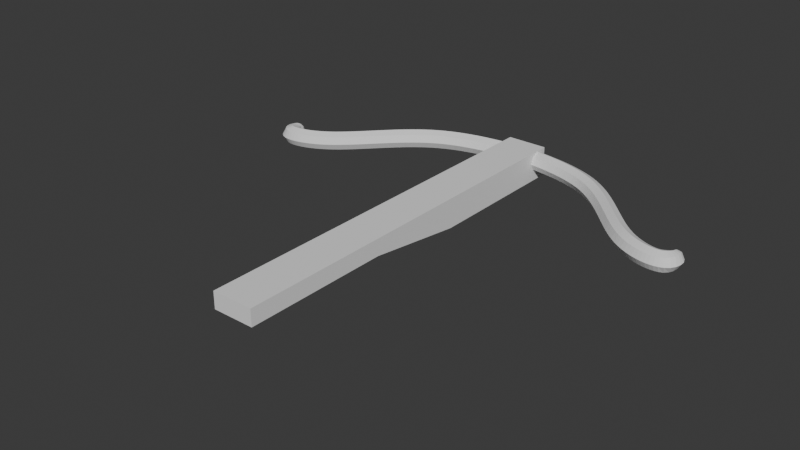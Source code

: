 # Source: crossbow.blend  (saved by Blender 4.2.66; exported with 4.5.12 LTS)
import bpy
from mathutils import Matrix  # noqa: F401  (used for matrix-valued properties, if any)

bpy.ops.wm.read_factory_settings(use_empty=True)
scene = bpy.context.scene
scene.name = 'Scene'

# ---- world
world_world = bpy.data.worlds.new('World'); scene.world = world_world
world_world.use_nodes = True; world_world.node_tree.nodes.clear()
_N = world_world.node_tree.nodes; _L = world_world.node_tree.links
n0 = _N.new('ShaderNodeOutputWorld'); n0.name = 'World Output'; n0.location = (300, 300)
n1 = _N.new('ShaderNodeBackground'); n1.name = 'Background'; n1.location = (10, 300)
n1.inputs[0].default_value = (0.05088, 0.05088, 0.05088, 1.0)
_L.new(n1.outputs[0], n0.inputs[0])
n0.is_active_output = True
world_world.color = (0.05088, 0.05088, 0.05088)
world_world.sun_shadow_jitter_overblur = 0.0

# ---- meshes
me_cube_001 = bpy.data.meshes.new('Cube.001')
me_cube_001.from_pydata([(-0.02875, -0.04116, 0.01522), (-0.02875, -0.04116, -0.02663), (-0.02875, 0.172, 0.01522), (-0.02875, 0.172, -0.02663), (0.02875, -0.04116, 0.01522), (0.02875, -0.04116, -0.02663), (0.02875, 0.172, 0.01522), (0.02875, 0.172, -0.02663), (-0.02875, -0.1816, 0.01522), (-0.02875, -0.1816, -0.008014), (0.02875, -0.1816, 0.01522), (0.02875, -0.1816, -0.008014), (-0.02875, -0.3855, 0.01522), (-0.02875, -0.3855, -0.008014), (0.02875, -0.3855, 0.01522), (0.02875, -0.3855, -0.008014), (-0.3107, 0.03184, -0.006269), (-0.3108, 0.03157, 0.006408), (-0.3007, 0.03176, 0.004796), (-0.301, 0.03217, -0.00466), (-0.3041, 0.02834, 0.009144), (-0.3163, 0.02862, -0.0001277), (-0.3043, 0.02839, -0.00921), (-0.2972, 0.02842, -9.033e-05), (-0.3059, 0.02549, 0.01076), (-0.3189, 0.02216, -0.0003136), (-0.3062, 0.0254, -0.01084), (-0.2969, 0.02793, -7.064e-05), (-0.3063, 0.02175, 0.01176), (-0.319, 0.01513, -0.000445), (-0.3068, 0.02165, -0.01179), (-0.2965, 0.02703, -2.354e-07), (-0.3058, 0.01792, 0.01254), (-0.3172, 0.007737, -0.0005337), (-0.3064, 0.0177, -0.01254), (-0.2961, 0.02622, 8.51e-05), (-0.3041, 0.01397, 0.01322), (-0.3131, 0.0008887, -0.0005812), (-0.3047, 0.01361, -0.0132), (-0.2956, 0.02534, 0.0002181), (-0.3013, 0.01024, 0.01377), (-0.3071, -0.003937, -0.0005885), (-0.3018, 0.009761, -0.01374), (-0.2945, 0.02412, 0.0003695), (-0.2974, 0.007161, 0.01413), (-0.3008, -0.006392, -0.0005494), (-0.2977, 0.006554, -0.01407), (-0.2927, 0.02254, 0.0005076), (-0.2932, 0.006161, 0.01419), (-0.2949, -0.007519, -0.0004942), (-0.2934, 0.005422, -0.01413), (-0.2903, 0.02112, 0.0006241), (-0.289, 0.006141, 0.0142), (-0.2891, -0.007836, -0.0004672), (-0.2891, 0.005321, -0.01414), (-0.2884, 0.0205, 0.0006856), (-0.2845, 0.006468, 0.0142), (-0.2831, -0.00751, -0.0004387), (-0.2844, 0.005637, -0.01415), (-0.2859, 0.02071, 0.0006833), (-0.2796, 0.007219, 0.0142), (-0.277, -0.006612, -0.0004104), (-0.2794, 0.006395, -0.01415), (-0.2822, 0.02127, 0.0007135), (-0.2744, 0.008437, 0.0142), (-0.2707, -0.005179, -0.0003827), (-0.2742, 0.007624, -0.01415), (-0.2781, 0.02223, 0.0007366), (-0.2689, 0.01012, 0.0142), (-0.2644, -0.003228, -0.0003556), (-0.2687, 0.009326, -0.01416), (-0.2735, 0.02361, 0.0007545), (-0.2633, 0.01228, 0.0142), (-0.2579, -0.0007687, -0.0003289), (-0.263, 0.0115, -0.01416), (-0.2687, 0.02544, 0.0007683), (-0.2575, 0.0149, 0.0142), (-0.2513, 0.002197, -0.0003024), (-0.2571, 0.01415, -0.01416), (-0.2637, 0.0277, 0.0007788), (-0.2516, 0.018, 0.0142), (-0.2447, 0.00567, -0.0002758), (-0.2512, 0.01727, -0.01416), (-0.2586, 0.03041, 0.0007866), (-0.2457, 0.02157, 0.0142), (-0.238, 0.009652, -0.000249), (-0.2452, 0.02087, -0.01416), (-0.2533, 0.03355, 0.0007918), (-0.2398, 0.02561, 0.0142), (-0.2315, 0.01414, -0.0002223), (-0.2393, 0.02494, -0.01416), (-0.2481, 0.03714, 0.0007945), (-0.2339, 0.03013, 0.0142), (-0.225, 0.01908, -0.0001983), (-0.2334, 0.02949, -0.01416), (-0.2428, 0.0412, 0.000794), (-0.2281, 0.03507, 0.0142), (-0.2187, 0.02439, -0.0001785), (-0.2275, 0.03445, -0.01417), (-0.2374, 0.04573, 0.0007918), (-0.2223, 0.04038, 0.0142), (-0.2126, 0.03, -0.0001629), (-0.2217, 0.03978, -0.01417), (-0.2319, 0.05071, 0.000789), (-0.2165, 0.046, 0.0142), (-0.2065, 0.03585, -0.0001511), (-0.2159, 0.04542, -0.01417), (-0.2264, 0.05607, 0.0007861), (-0.2106, 0.05189, 0.0142), (-0.2005, 0.04191, -0.0001428), (-0.2101, 0.05132, -0.01417), (-0.2207, 0.06177, 0.0007836), (-0.2048, 0.05799, 0.0142), (-0.1945, 0.04812, -0.0001378), (-0.2042, 0.05743, -0.01417), (-0.215, 0.06774, 0.0007816), (-0.1988, 0.06425, 0.0142), (-0.1885, 0.05442, -0.0001357), (-0.1983, 0.06369, -0.01417), (-0.2091, 0.07394, 0.0007803), (-0.1928, 0.07062, 0.0142), (-0.1825, 0.06078, -0.0001365), (-0.1922, 0.07006, -0.01417), (-0.203, 0.08031, 0.0007796), (-0.1867, 0.07705, 0.0142), (-0.1764, 0.06713, -0.0001401), (-0.1861, 0.07649, -0.01417), (-0.1969, 0.0868, 0.0007795), (-0.1805, 0.08348, 0.0142), (-0.1703, 0.07344, -0.0001463), (-0.1799, 0.08291, -0.01418), (-0.1905, 0.09335, 0.00078), (-0.1741, 0.08987, 0.0142), (-0.1641, 0.07965, -0.0001552), (-0.1735, 0.08929, -0.01418), (-0.1839, 0.09991, 0.0007808), (-0.1676, 0.09616, 0.0142), (-0.1578, 0.08571, -0.0001667), (-0.167, 0.09557, -0.01418), (-0.1772, 0.1064, 0.0007819), (-0.1608, 0.1023, 0.0142), (-0.1513, 0.09158, -0.000181), (-0.1603, 0.1017, -0.01418), (-0.1701, 0.1128, 0.000783), (-0.1539, 0.1082, 0.0142), (-0.1448, 0.0972, -0.000198), (-0.1534, 0.1076, -0.01418), (-0.1629, 0.1191, 0.0007837), (-0.1468, 0.1139, 0.0142), (-0.1381, 0.1025, -0.0002178), (-0.1463, 0.1133, -0.01418), (-0.1553, 0.1251, 0.0007836), (-0.1394, 0.1193, 0.0142), (-0.1312, 0.1075, -0.0002402), (-0.1389, 0.1186, -0.01418), (-0.1474, 0.1308, 0.0007823), (-0.1318, 0.1243, 0.0142), (-0.1242, 0.1121, -0.0002651), (-0.1313, 0.1236, -0.01418), (-0.1392, 0.1363, 0.0007791), (-0.1238, 0.1289, 0.0142), (-0.117, 0.1164, -0.0002917), (-0.1234, 0.1282, -0.01417), (-0.1306, 0.1413, 0.0007737), (-0.1156, 0.1331, 0.0142), (-0.1095, 0.1201, -0.0003169), (-0.1153, 0.1323, -0.01417), (-0.1216, 0.1458, 0.0007667), (-0.1072, 0.1368, 0.0142), (-0.1017, 0.1236, -0.0003393), (-0.1068, 0.136, -0.01417), (-0.1125, 0.1498, 0.0007583), (-0.09854, 0.1401, 0.0142), (-0.09372, 0.1266, -0.0003588), (-0.09825, 0.1393, -0.01417), (-0.1033, 0.1533, 0.000749), (-0.08979, 0.143, 0.0142), (-0.08554, 0.1294, -0.0003758), (-0.08953, 0.1422, -0.01417), (-0.09399, 0.1565, 0.0007393), (-0.08096, 0.1456, 0.0142), (-0.07724, 0.1318, -0.0003907), (-0.08074, 0.1447, -0.01417), (-0.08465, 0.1592, 0.0007294), (-0.07213, 0.1478, 0.0142), (-0.06888, 0.1339, -0.0004036), (-0.07193, 0.1469, -0.01417), (-0.07536, 0.1615, 0.0007196), (-0.06335, 0.1497, 0.0142), (-0.06053, 0.1357, -0.0004149), (-0.06318, 0.1488, -0.01417), (-0.06615, 0.1635, 0.00071), (-0.05467, 0.1513, 0.0142), (-0.05224, 0.1373, -0.0004248), (-0.05452, 0.1505, -0.01417), (-0.05708, 0.1652, 0.0007008), (-0.04615, 0.1526, 0.0142), (-0.04408, 0.1386, -0.0004334), (-0.04603, 0.1518, -0.01417), (-0.04821, 0.1666, 0.0006921), (-0.03785, 0.1538, 0.0142), (-0.0361, 0.1396, -0.0004409), (-0.03775, 0.1529, -0.01417), (-0.0396, 0.1678, 0.0006839), (-0.02983, 0.1547, 0.0142), (-0.02837, 0.1405, -0.0004475), (-0.02974, 0.1538, -0.01417), (-0.03129, 0.1687, 0.0006763), (-0.02215, 0.1554, 0.0142), (-0.02119, 0.1412, -0.000468), (-0.02209, 0.1546, -0.01417), (-0.02311, 0.1695, 0.0006534), (0.0, 0.156, 0.0142), (-0.0002376, 0.1701, 0.0006361), (0.000239, 0.1417, -0.000478), (0.0, 0.1551, -0.01417), (-0.299, 0.03191, 0.0001491), (-0.2988, 0.02838, -0.005289), (-0.2988, 0.02717, -0.006075), (-0.299, 0.02593, -0.006951), (-0.2993, 0.02464, -0.007914), (-0.2988, 0.02292, -0.008621), (-0.2974, 0.0208, -0.009194), (-0.2949, 0.01855, -0.009652), (-0.2917, 0.01681, -0.009941), (-0.2887, 0.01662, -0.009751), (-0.2855, 0.01704, -0.009534), (-0.2813, 0.01765, -0.009536), (-0.2768, 0.01868, -0.009543), (-0.272, 0.02016, -0.009555), (-0.2669, 0.02208, -0.009568), (-0.2616, 0.02444, -0.009584), (-0.2562, 0.02727, -0.009601), (-0.2507, 0.03054, -0.00962), (-0.2452, 0.03426, -0.00964), (-0.2397, 0.03847, -0.009654), (-0.2341, 0.04314, -0.009665), (-0.2285, 0.04822, -0.009673), (-0.2229, 0.05367, -0.009679), (-0.2171, 0.05944, -0.009683), (-0.2113, 0.06546, -0.009684), (-0.2054, 0.07168, -0.009683), (-0.1994, 0.07806, -0.00968), (-0.1932, 0.08453, -0.009675), (-0.1869, 0.09105, -0.009667), (-0.1804, 0.09755, -0.009658), (-0.1737, 0.104, -0.009646), (-0.1668, 0.1103, -0.009632), (-0.1597, 0.1165, -0.009615), (-0.1522, 0.1224, -0.009597), (-0.1445, 0.128, -0.009577), (-0.1365, 0.1333, -0.009555), (-0.1282, 0.1382, -0.009534), (-0.1195, 0.1426, -0.009518), (-0.1106, 0.1465, -0.009506), (-0.1016, 0.15, -0.009497), (-0.09251, 0.153, -0.00949), (-0.08336, 0.1557, -0.009484), (-0.07423, 0.158, -0.00948), (-0.06517, 0.16, -0.009476), (-0.05624, 0.1616, -0.009474), (-0.0475, 0.163, -0.009473), (-0.03899, 0.1642, -0.009472), (-0.03078, 0.1651, -0.009471), (-0.02274, 0.1659, -0.009439), (-0.0001752, 0.1665, -0.009443), (-0.3057, 0.03216, -0.007171), (-0.2986, 0.02829, 0.005023), (-0.2987, 0.02713, 0.005832), (-0.2989, 0.02582, 0.006799), (-0.299, 0.02435, 0.007755), (-0.2985, 0.02245, 0.008493), (-0.297, 0.02018, 0.009089), (-0.2945, 0.01788, 0.009526), (-0.2914, 0.01629, 0.009721), (-0.2885, 0.01627, 0.009464), (-0.2852, 0.01664, 0.009304), (-0.281, 0.01723, 0.009316), (-0.2765, 0.01826, 0.00933), (-0.2716, 0.01973, 0.009344), (-0.2665, 0.02165, 0.009358), (-0.2612, 0.02403, 0.009372), (-0.2558, 0.02685, 0.009386), (-0.2503, 0.03013, 0.0094), (-0.2448, 0.03387, 0.009412), (-0.2393, 0.03808, 0.009421), (-0.2337, 0.04275, 0.009427), (-0.2281, 0.04784, 0.009431), (-0.2225, 0.0533, 0.009434), (-0.2168, 0.05907, 0.009436), (-0.2109, 0.06509, 0.009437), (-0.205, 0.07131, 0.009436), (-0.199, 0.07769, 0.009434), (-0.1928, 0.08416, 0.009432), (-0.1865, 0.09067, 0.009428), (-0.18, 0.09717, 0.009423), (-0.1733, 0.1036, 0.009417), (-0.1664, 0.1099, 0.009409), (-0.1593, 0.1161, 0.0094), (-0.1518, 0.122, 0.009389), (-0.1441, 0.1276, 0.009375), (-0.1361, 0.1329, 0.00936), (-0.1278, 0.1378, 0.009344), (-0.1191, 0.1422, 0.009331), (-0.1103, 0.1461, 0.009319), (-0.1012, 0.1496, 0.009308), (-0.09214, 0.1526, 0.009299), (-0.083, 0.1553, 0.009291), (-0.07387, 0.1576, 0.009284), (-0.06481, 0.1595, 0.009278), (-0.05589, 0.1612, 0.009273), (-0.04714, 0.1626, 0.009268), (-0.03864, 0.1638, 0.009264), (-0.03043, 0.1647, 0.009261), (-0.02239, 0.1655, 0.00923), (-0.3131, 0.03282, 0.0003661), (-0.3122, 0.02753, 0.00796), (-0.3136, 0.02267, 0.008834), (-0.3138, 0.01701, 0.009377), (-0.3125, 0.01108, 0.009757), (-0.3096, 0.005332, 0.009971), (-0.3051, 0.0005607, 0.009866), (-0.2999, -0.002065, 0.009596), (-0.2946, -0.003263, 0.009415), (-0.2893, -0.003573, 0.009393), (-0.2838, -0.003257, 0.009411), (-0.2782, -0.002407, 0.009426), (-0.2723, -0.001046, 0.009441), (-0.2663, 0.0008145, 0.009454), (-0.2601, 0.00317, 0.009466), (-0.2538, 0.006019, 0.009477), (-0.2474, 0.009361, 0.009488), (-0.2411, 0.0132, 0.009499), (-0.2347, 0.01753, 0.009509), (-0.2285, 0.02232, 0.00952), (-0.2224, 0.0275, 0.00953), (-0.2163, 0.033, 0.009538), (-0.2103, 0.03878, 0.009544), (-0.2044, 0.04478, 0.009548), (-0.1984, 0.05095, 0.009551), (-0.1925, 0.05724, 0.009554), (-0.1864, 0.0636, 0.009555), (-0.1803, 0.06999, 0.009556), (-0.1742, 0.07634, 0.009555), (-0.1679, 0.08262, 0.009554), (-0.1615, 0.08876, 0.009553), (-0.155, 0.09473, 0.00955), (-0.1483, 0.1005, 0.009547), (-0.1414, 0.1059, 0.009542), (-0.1344, 0.111, 0.009537), (-0.1271, 0.1158, 0.009531), (-0.1196, 0.1201, 0.009523), (-0.1119, 0.1241, 0.009513), (-0.1039, 0.1276, 0.009503), (-0.09564, 0.1307, 0.009494), (-0.08726, 0.1335, 0.009486), (-0.07877, 0.136, 0.009479), (-0.07025, 0.1381, 0.009473), (-0.06175, 0.1399, 0.009467), (-0.05332, 0.1415, 0.009463), (-0.04503, 0.1428, 0.009458), (-0.03694, 0.1439, 0.009455), (-0.0291, 0.1448, 0.009452), (-0.02175, 0.1455, 0.009463), (0.0001706, 0.146, 0.009446), (-0.3056, 0.03167, 0.007564), (-0.312, 0.0277, -0.00799), (-0.3134, 0.02319, -0.008746), (-0.3134, 0.01772, -0.009352), (-0.3122, 0.01196, -0.009802), (-0.3093, 0.006282, -0.0101), (-0.3048, 0.001399, -0.01005), (-0.2996, -0.001484, -0.009752), (-0.2944, -0.002733, -0.009539), (-0.2891, -0.003057, -0.009501), (-0.2836, -0.002753, -0.009506), (-0.278, -0.001914, -0.00951), (-0.2721, -0.0005637, -0.009513), (-0.266, 0.001287, -0.009516), (-0.2599, 0.003633, -0.009519), (-0.2536, 0.006472, -0.009521), (-0.2472, 0.009806, -0.009524), (-0.2409, 0.01364, -0.009526), (-0.2345, 0.01796, -0.009528), (-0.2283, 0.02274, -0.009532), (-0.2221, 0.02792, -0.009536), (-0.2161, 0.03341, -0.009539), (-0.2101, 0.03919, -0.009541), (-0.2042, 0.04518, -0.009544), (-0.1982, 0.05135, -0.009545), (-0.1922, 0.05764, -0.009547), (-0.1862, 0.064, -0.009548), (-0.1801, 0.07039, -0.009549), (-0.174, 0.07674, -0.00955), (-0.1677, 0.08302, -0.00955), (-0.1613, 0.08916, -0.009551), (-0.1548, 0.09513, -0.009551), (-0.1481, 0.1009, -0.009551), (-0.1412, 0.1063, -0.009551), (-0.1342, 0.1115, -0.009551), (-0.1269, 0.1162, -0.009551), (-0.1194, 0.1206, -0.00955), (-0.1117, 0.1245, -0.009548), (-0.1037, 0.128, -0.009545), (-0.09546, 0.1312, -0.009543), (-0.08707, 0.134, -0.009541), (-0.07858, 0.1364, -0.00954), (-0.07006, 0.1386, -0.009538), (-0.06155, 0.1404, -0.009537), (-0.05312, 0.142, -0.009536), (-0.04483, 0.1433, -0.009535), (-0.03674, 0.1444, -0.009534), (-0.0289, 0.1453, -0.009533), (-0.02154, 0.146, -0.009543), (0.0001687, 0.1465, -0.009533), (-0.0001744, 0.166, 0.009224), (-0.3068, 0.03536, 0.0006632), (0.0, 0.1559, 0.004734), (0.0, 0.1606, 9.552e-10), (0.0, 0.1512, -5.144e-10), (0.0, 0.1559, -0.004734), (0.0, 0.1595, -0.003051), (0.0, 0.1528, 0.002831), (0.0, 0.1532, -0.002811), (0.0, 0.1591, 0.00274), (0.3107, 0.03184, -0.006269), (0.3108, 0.03157, 0.006408), (0.3007, 0.03176, 0.004796), (0.301, 0.03217, -0.00466), (0.3041, 0.02834, 0.009144), (0.3163, 0.02862, -0.0001277), (0.3043, 0.02839, -0.00921), (0.2972, 0.02842, -9.033e-05), (0.3059, 0.02549, 0.01076), (0.3189, 0.02216, -0.0003136), (0.3062, 0.0254, -0.01084), (0.2969, 0.02793, -7.064e-05), (0.3063, 0.02175, 0.01176), (0.319, 0.01513, -0.000445), (0.3068, 0.02165, -0.01179), (0.2965, 0.02703, -2.354e-07), (0.3058, 0.01792, 0.01254), (0.3172, 0.007737, -0.0005337), (0.3064, 0.0177, -0.01254), (0.2961, 0.02622, 8.51e-05), (0.3041, 0.01397, 0.01322), (0.3131, 0.0008887, -0.0005812), (0.3047, 0.01361, -0.0132), (0.2956, 0.02534, 0.0002181), (0.3013, 0.01024, 0.01377), (0.3071, -0.003937, -0.0005885), (0.3018, 0.009761, -0.01374), (0.2945, 0.02412, 0.0003695), (0.2974, 0.007161, 0.01413), (0.3008, -0.006392, -0.0005494), (0.2977, 0.006554, -0.01407), (0.2927, 0.02254, 0.0005076), (0.2932, 0.006161, 0.01419), (0.2949, -0.007519, -0.0004942), (0.2934, 0.005422, -0.01413), (0.2903, 0.02112, 0.0006241), (0.289, 0.006141, 0.0142), (0.2891, -0.007836, -0.0004672), (0.2891, 0.005321, -0.01414), (0.2884, 0.0205, 0.0006856), (0.2845, 0.006468, 0.0142), (0.2831, -0.00751, -0.0004387), (0.2844, 0.005637, -0.01415), (0.2859, 0.02071, 0.0006833), (0.2796, 0.007219, 0.0142), (0.277, -0.006612, -0.0004104), (0.2794, 0.006395, -0.01415), (0.2822, 0.02127, 0.0007135), (0.2744, 0.008437, 0.0142), (0.2707, -0.005179, -0.0003827), (0.2742, 0.007624, -0.01415), (0.2781, 0.02223, 0.0007366), (0.2689, 0.01012, 0.0142), (0.2644, -0.003228, -0.0003556), (0.2687, 0.009326, -0.01416), (0.2735, 0.02361, 0.0007545), (0.2633, 0.01228, 0.0142), (0.2579, -0.0007687, -0.0003289), (0.263, 0.0115, -0.01416), (0.2687, 0.02544, 0.0007683), (0.2575, 0.0149, 0.0142), (0.2513, 0.002197, -0.0003024), (0.2571, 0.01415, -0.01416), (0.2637, 0.0277, 0.0007788), (0.2516, 0.018, 0.0142), (0.2447, 0.00567, -0.0002758), (0.2512, 0.01727, -0.01416), (0.2586, 0.03041, 0.0007866), (0.2457, 0.02157, 0.0142), (0.238, 0.009652, -0.000249), (0.2452, 0.02087, -0.01416), (0.2533, 0.03355, 0.0007918), (0.2398, 0.02561, 0.0142), (0.2315, 0.01414, -0.0002223), (0.2393, 0.02494, -0.01416), (0.2481, 0.03714, 0.0007945), (0.2339, 0.03013, 0.0142), (0.225, 0.01908, -0.0001983), (0.2334, 0.02949, -0.01416), (0.2428, 0.0412, 0.000794), (0.2281, 0.03507, 0.0142), (0.2187, 0.02439, -0.0001785), (0.2275, 0.03445, -0.01417), (0.2374, 0.04573, 0.0007918), (0.2223, 0.04038, 0.0142), (0.2126, 0.03, -0.0001629), (0.2217, 0.03978, -0.01417), (0.2319, 0.05071, 0.000789), (0.2165, 0.046, 0.0142), (0.2065, 0.03585, -0.0001511), (0.2159, 0.04542, -0.01417), (0.2264, 0.05607, 0.0007861), (0.2106, 0.05189, 0.0142), (0.2005, 0.04191, -0.0001428), (0.2101, 0.05132, -0.01417), (0.2207, 0.06177, 0.0007836), (0.2048, 0.05799, 0.0142), (0.1945, 0.04812, -0.0001378), (0.2042, 0.05743, -0.01417), (0.215, 0.06774, 0.0007816), (0.1988, 0.06425, 0.0142), (0.1885, 0.05442, -0.0001357), (0.1983, 0.06369, -0.01417), (0.2091, 0.07394, 0.0007803), (0.1928, 0.07062, 0.0142), (0.1825, 0.06078, -0.0001365), (0.1922, 0.07006, -0.01417), (0.203, 0.08031, 0.0007796), (0.1867, 0.07705, 0.0142), (0.1764, 0.06713, -0.0001401), (0.1861, 0.07649, -0.01417), (0.1969, 0.0868, 0.0007795), (0.1805, 0.08348, 0.0142), (0.1703, 0.07344, -0.0001463), (0.1799, 0.08291, -0.01418), (0.1905, 0.09335, 0.00078), (0.1741, 0.08987, 0.0142), (0.1641, 0.07965, -0.0001552), (0.1735, 0.08929, -0.01418), (0.1839, 0.09991, 0.0007808), (0.1676, 0.09616, 0.0142), (0.1578, 0.08571, -0.0001667), (0.167, 0.09557, -0.01418), (0.1772, 0.1064, 0.0007819), (0.1608, 0.1023, 0.0142), (0.1513, 0.09158, -0.000181), (0.1603, 0.1017, -0.01418), (0.1701, 0.1128, 0.000783), (0.1539, 0.1082, 0.0142), (0.1448, 0.0972, -0.000198), (0.1534, 0.1076, -0.01418), (0.1629, 0.1191, 0.0007837), (0.1468, 0.1139, 0.0142), (0.1381, 0.1025, -0.0002178), (0.1463, 0.1133, -0.01418), (0.1553, 0.1251, 0.0007836), (0.1394, 0.1193, 0.0142), (0.1312, 0.1075, -0.0002402), (0.1389, 0.1186, -0.01418), (0.1474, 0.1308, 0.0007823), (0.1318, 0.1243, 0.0142), (0.1242, 0.1121, -0.0002651), (0.1313, 0.1236, -0.01418), (0.1392, 0.1363, 0.0007791), (0.1238, 0.1289, 0.0142), (0.117, 0.1164, -0.0002917), (0.1234, 0.1282, -0.01417), (0.1306, 0.1413, 0.0007737), (0.1156, 0.1331, 0.0142), (0.1095, 0.1201, -0.0003169), (0.1153, 0.1323, -0.01417), (0.1216, 0.1458, 0.0007667), (0.1072, 0.1368, 0.0142), (0.1017, 0.1236, -0.0003393), (0.1068, 0.136, -0.01417), (0.1125, 0.1498, 0.0007583), (0.09854, 0.1401, 0.0142), (0.09372, 0.1266, -0.0003588), (0.09825, 0.1393, -0.01417), (0.1033, 0.1533, 0.000749), (0.08979, 0.143, 0.0142), (0.08554, 0.1294, -0.0003758), (0.08953, 0.1422, -0.01417), (0.09399, 0.1565, 0.0007393), (0.08096, 0.1456, 0.0142), (0.07724, 0.1318, -0.0003907), (0.08074, 0.1447, -0.01417), (0.08465, 0.1592, 0.0007294), (0.07213, 0.1478, 0.0142), (0.06888, 0.1339, -0.0004036), (0.07193, 0.1469, -0.01417), (0.07536, 0.1615, 0.0007196), (0.06335, 0.1497, 0.0142), (0.06053, 0.1357, -0.0004149), (0.06318, 0.1488, -0.01417), (0.06615, 0.1635, 0.00071), (0.05467, 0.1513, 0.0142), (0.05224, 0.1373, -0.0004248), (0.05452, 0.1505, -0.01417), (0.05708, 0.1652, 0.0007008), (0.04615, 0.1526, 0.0142), (0.04408, 0.1386, -0.0004334), (0.04603, 0.1518, -0.01417), (0.04821, 0.1666, 0.0006921), (0.03785, 0.1538, 0.0142), (0.0361, 0.1396, -0.0004409), (0.03775, 0.1529, -0.01417), (0.0396, 0.1678, 0.0006839), (0.02983, 0.1547, 0.0142), (0.02837, 0.1405, -0.0004475), (0.02974, 0.1538, -0.01417), (0.03129, 0.1687, 0.0006763), (0.02215, 0.1554, 0.0142), (0.02119, 0.1412, -0.000468), (0.02209, 0.1546, -0.01417), (0.02311, 0.1695, 0.0006534), (0.0002376, 0.1701, 0.0006361), (-0.000239, 0.1417, -0.000478), (0.299, 0.03191, 0.0001491), (0.2988, 0.02838, -0.005289), (0.2988, 0.02717, -0.006075), (0.299, 0.02593, -0.006951), (0.2993, 0.02464, -0.007914), (0.2988, 0.02292, -0.008621), (0.2974, 0.0208, -0.009194), (0.2949, 0.01855, -0.009652), (0.2917, 0.01681, -0.009941), (0.2887, 0.01662, -0.009751), (0.2855, 0.01704, -0.009534), (0.2813, 0.01765, -0.009536), (0.2768, 0.01868, -0.009543), (0.272, 0.02016, -0.009555), (0.2669, 0.02208, -0.009568), (0.2616, 0.02444, -0.009584), (0.2562, 0.02727, -0.009601), (0.2507, 0.03054, -0.00962), (0.2452, 0.03426, -0.00964), (0.2397, 0.03847, -0.009654), (0.2341, 0.04314, -0.009665), (0.2285, 0.04822, -0.009673), (0.2229, 0.05367, -0.009679), (0.2171, 0.05944, -0.009683), (0.2113, 0.06546, -0.009684), (0.2054, 0.07168, -0.009683), (0.1994, 0.07806, -0.00968), (0.1932, 0.08453, -0.009675), (0.1869, 0.09105, -0.009667), (0.1804, 0.09755, -0.009658), (0.1737, 0.104, -0.009646), (0.1668, 0.1103, -0.009632), (0.1597, 0.1165, -0.009615), (0.1522, 0.1224, -0.009597), (0.1445, 0.128, -0.009577), (0.1365, 0.1333, -0.009555), (0.1282, 0.1382, -0.009534), (0.1195, 0.1426, -0.009518), (0.1106, 0.1465, -0.009506), (0.1016, 0.15, -0.009497), (0.09251, 0.153, -0.00949), (0.08336, 0.1557, -0.009484), (0.07423, 0.158, -0.00948), (0.06517, 0.16, -0.009476), (0.05624, 0.1616, -0.009474), (0.0475, 0.163, -0.009473), (0.03899, 0.1642, -0.009472), (0.03078, 0.1651, -0.009471), (0.02274, 0.1659, -0.009439), (0.0001752, 0.1665, -0.009443), (0.3057, 0.03216, -0.007171), (0.2986, 0.02829, 0.005023), (0.2987, 0.02713, 0.005832), (0.2989, 0.02582, 0.006799), (0.299, 0.02435, 0.007755), (0.2985, 0.02245, 0.008493), (0.297, 0.02018, 0.009089), (0.2945, 0.01788, 0.009526), (0.2914, 0.01629, 0.009721), (0.2885, 0.01627, 0.009464), (0.2852, 0.01664, 0.009304), (0.281, 0.01723, 0.009316), (0.2765, 0.01826, 0.00933), (0.2716, 0.01973, 0.009344), (0.2665, 0.02165, 0.009358), (0.2612, 0.02403, 0.009372), (0.2558, 0.02685, 0.009386), (0.2503, 0.03013, 0.0094), (0.2448, 0.03387, 0.009412), (0.2393, 0.03808, 0.009421), (0.2337, 0.04275, 0.009427), (0.2281, 0.04784, 0.009431), (0.2225, 0.0533, 0.009434), (0.2168, 0.05907, 0.009436), (0.2109, 0.06509, 0.009437), (0.205, 0.07131, 0.009436), (0.199, 0.07769, 0.009434), (0.1928, 0.08416, 0.009432), (0.1865, 0.09067, 0.009428), (0.18, 0.09717, 0.009423), (0.1733, 0.1036, 0.009417), (0.1664, 0.1099, 0.009409), (0.1593, 0.1161, 0.0094), (0.1518, 0.122, 0.009389), (0.1441, 0.1276, 0.009375), (0.1361, 0.1329, 0.00936), (0.1278, 0.1378, 0.009344), (0.1191, 0.1422, 0.009331), (0.1103, 0.1461, 0.009319), (0.1012, 0.1496, 0.009308), (0.09214, 0.1526, 0.009299), (0.083, 0.1553, 0.009291), (0.07387, 0.1576, 0.009284), (0.06481, 0.1595, 0.009278), (0.05589, 0.1612, 0.009273), (0.04714, 0.1626, 0.009268), (0.03864, 0.1638, 0.009264), (0.03043, 0.1647, 0.009261), (0.02239, 0.1655, 0.00923), (0.3131, 0.03282, 0.0003661), (0.3122, 0.02753, 0.00796), (0.3136, 0.02267, 0.008834), (0.3138, 0.01701, 0.009377), (0.3125, 0.01108, 0.009757), (0.3096, 0.005332, 0.009971), (0.3051, 0.0005607, 0.009866), (0.2999, -0.002065, 0.009596), (0.2946, -0.003263, 0.009415), (0.2893, -0.003573, 0.009393), (0.2838, -0.003257, 0.009411), (0.2782, -0.002407, 0.009426), (0.2723, -0.001046, 0.009441), (0.2663, 0.0008145, 0.009454), (0.2601, 0.00317, 0.009466), (0.2538, 0.006019, 0.009477), (0.2474, 0.009361, 0.009488), (0.2411, 0.0132, 0.009499), (0.2347, 0.01753, 0.009509), (0.2285, 0.02232, 0.00952), (0.2224, 0.0275, 0.00953), (0.2163, 0.033, 0.009538), (0.2103, 0.03878, 0.009544), (0.2044, 0.04478, 0.009548), (0.1984, 0.05095, 0.009551), (0.1925, 0.05724, 0.009554), (0.1864, 0.0636, 0.009555), (0.1803, 0.06999, 0.009556), (0.1742, 0.07634, 0.009555), (0.1679, 0.08262, 0.009554), (0.1615, 0.08876, 0.009553), (0.155, 0.09473, 0.00955), (0.1483, 0.1005, 0.009547), (0.1414, 0.1059, 0.009542), (0.1344, 0.111, 0.009537), (0.1271, 0.1158, 0.009531), (0.1196, 0.1201, 0.009523), (0.1119, 0.1241, 0.009513), (0.1039, 0.1276, 0.009503), (0.09564, 0.1307, 0.009494), (0.08726, 0.1335, 0.009486), (0.07877, 0.136, 0.009479), (0.07025, 0.1381, 0.009473), (0.06175, 0.1399, 0.009467), (0.05332, 0.1415, 0.009463), (0.04503, 0.1428, 0.009458), (0.03694, 0.1439, 0.009455), (0.0291, 0.1448, 0.009452), (0.02175, 0.1455, 0.009463), (-0.0001706, 0.146, 0.009446), (0.3056, 0.03167, 0.007564), (0.312, 0.0277, -0.00799), (0.3134, 0.02319, -0.008746), (0.3134, 0.01772, -0.009352), (0.3122, 0.01196, -0.009802), (0.3093, 0.006282, -0.0101), (0.3048, 0.001399, -0.01005), (0.2996, -0.001484, -0.009752), (0.2944, -0.002733, -0.009539), (0.2891, -0.003057, -0.009501), (0.2836, -0.002753, -0.009506), (0.278, -0.001914, -0.00951), (0.2721, -0.0005637, -0.009513), (0.266, 0.001287, -0.009516), (0.2599, 0.003633, -0.009519), (0.2536, 0.006472, -0.009521), (0.2472, 0.009806, -0.009524), (0.2409, 0.01364, -0.009526), (0.2345, 0.01796, -0.009528), (0.2283, 0.02274, -0.009532), (0.2221, 0.02792, -0.009536), (0.2161, 0.03341, -0.009539), (0.2101, 0.03919, -0.009541), (0.2042, 0.04518, -0.009544), (0.1982, 0.05135, -0.009545), (0.1922, 0.05764, -0.009547), (0.1862, 0.064, -0.009548), (0.1801, 0.07039, -0.009549), (0.174, 0.07674, -0.00955), (0.1677, 0.08302, -0.00955), (0.1613, 0.08916, -0.009551), (0.1548, 0.09513, -0.009551), (0.1481, 0.1009, -0.009551), (0.1412, 0.1063, -0.009551), (0.1342, 0.1115, -0.009551), (0.1269, 0.1162, -0.009551), (0.1194, 0.1206, -0.00955), (0.1117, 0.1245, -0.009548), (0.1037, 0.128, -0.009545), (0.09546, 0.1312, -0.009543), (0.08707, 0.134, -0.009541), (0.07858, 0.1364, -0.00954), (0.07006, 0.1386, -0.009538), (0.06155, 0.1404, -0.009537), (0.05312, 0.142, -0.009536), (0.04483, 0.1433, -0.009535), (0.03674, 0.1444, -0.009534), (0.0289, 0.1453, -0.009533), (0.02154, 0.146, -0.009543), (-0.0001687, 0.1465, -0.009533), (0.0001744, 0.166, 0.009224), (0.3068, 0.03536, 0.0006632)], [], [(0, 2, 3, 1), (2, 6, 7, 3), (6, 4, 5, 7), (1, 9, 8, 0), (2, 0, 4, 6), (7, 5, 1, 3), (11, 15, 13, 9), (0, 8, 10, 4), (5, 11, 9, 1), (4, 10, 11, 5), (14, 12, 13, 15), (10, 14, 15, 11), (8, 12, 14, 10), (9, 13, 12, 8), (216, 19, 416), (316, 20, 365, 17), (23, 217, 19, 216), (20, 267, 18, 365), (22, 366, 16, 266), (21, 316, 17, 315), (267, 268, 27, 23), (316, 317, 24, 20), (366, 367, 25, 21), (217, 218, 26, 22), (268, 269, 31, 27), (317, 318, 28, 24), (367, 368, 29, 25), (218, 219, 30, 26), (269, 270, 35, 31), (318, 319, 32, 28), (368, 369, 33, 29), (219, 220, 34, 30), (270, 271, 39, 35), (319, 320, 36, 32), (369, 370, 37, 33), (220, 221, 38, 34), (271, 272, 43, 39), (320, 321, 40, 36), (370, 371, 41, 37), (221, 222, 42, 38), (272, 273, 47, 43), (321, 322, 44, 40), (371, 372, 45, 41), (222, 223, 46, 42), (273, 274, 51, 47), (322, 323, 48, 44), (372, 373, 49, 45), (223, 224, 50, 46), (274, 275, 55, 51), (323, 324, 52, 48), (373, 374, 53, 49), (224, 225, 54, 50), (275, 276, 59, 55), (324, 325, 56, 52), (374, 375, 57, 53), (225, 226, 58, 54), (276, 277, 63, 59), (325, 326, 60, 56), (375, 376, 61, 57), (226, 227, 62, 58), (277, 278, 67, 63), (326, 327, 64, 60), (376, 377, 65, 61), (227, 228, 66, 62), (278, 279, 71, 67), (327, 328, 68, 64), (377, 378, 69, 65), (228, 229, 70, 66), (279, 280, 75, 71), (328, 329, 72, 68), (378, 379, 73, 69), (229, 230, 74, 70), (280, 281, 79, 75), (329, 330, 76, 72), (379, 380, 77, 73), (230, 231, 78, 74), (281, 282, 83, 79), (330, 331, 80, 76), (380, 381, 81, 77), (231, 232, 82, 78), (282, 283, 87, 83), (331, 332, 84, 80), (381, 382, 85, 81), (232, 233, 86, 82), (283, 284, 91, 87), (332, 333, 88, 84), (382, 383, 89, 85), (233, 234, 90, 86), (284, 285, 95, 91), (333, 334, 92, 88), (383, 384, 93, 89), (234, 235, 94, 90), (285, 286, 99, 95), (334, 335, 96, 92), (384, 385, 97, 93), (235, 236, 98, 94), (286, 287, 103, 99), (335, 336, 100, 96), (385, 386, 101, 97), (236, 237, 102, 98), (287, 288, 107, 103), (336, 337, 104, 100), (386, 387, 105, 101), (237, 238, 106, 102), (288, 289, 111, 107), (337, 338, 108, 104), (387, 388, 109, 105), (238, 239, 110, 106), (289, 290, 115, 111), (338, 339, 112, 108), (388, 389, 113, 109), (239, 240, 114, 110), (290, 291, 119, 115), (339, 340, 116, 112), (389, 390, 117, 113), (240, 241, 118, 114), (291, 292, 123, 119), (340, 341, 120, 116), (390, 391, 121, 117), (241, 242, 122, 118), (292, 293, 127, 123), (341, 342, 124, 120), (391, 392, 125, 121), (242, 243, 126, 122), (293, 294, 131, 127), (342, 343, 128, 124), (392, 393, 129, 125), (243, 244, 130, 126), (294, 295, 135, 131), (343, 344, 132, 128), (393, 394, 133, 129), (244, 245, 134, 130), (295, 296, 139, 135), (344, 345, 136, 132), (394, 395, 137, 133), (245, 246, 138, 134), (296, 297, 143, 139), (345, 346, 140, 136), (395, 396, 141, 137), (246, 247, 142, 138), (297, 298, 147, 143), (346, 347, 144, 140), (396, 397, 145, 141), (247, 248, 146, 142), (298, 299, 151, 147), (347, 348, 148, 144), (397, 398, 149, 145), (248, 249, 150, 146), (299, 300, 155, 151), (348, 349, 152, 148), (398, 399, 153, 149), (249, 250, 154, 150), (300, 301, 159, 155), (349, 350, 156, 152), (399, 400, 157, 153), (250, 251, 158, 154), (301, 302, 163, 159), (350, 351, 160, 156), (400, 401, 161, 157), (251, 252, 162, 158), (302, 303, 167, 163), (351, 352, 164, 160), (401, 402, 165, 161), (252, 253, 166, 162), (303, 304, 171, 167), (352, 353, 168, 164), (402, 403, 169, 165), (253, 254, 170, 166), (304, 305, 175, 171), (353, 354, 172, 168), (403, 404, 173, 169), (254, 255, 174, 170), (305, 306, 179, 175), (354, 355, 176, 172), (404, 405, 177, 173), (255, 256, 178, 174), (306, 307, 183, 179), (355, 356, 180, 176), (405, 406, 181, 177), (256, 257, 182, 178), (307, 308, 187, 183), (356, 357, 184, 180), (406, 407, 185, 181), (257, 258, 186, 182), (308, 309, 191, 187), (357, 358, 188, 184), (407, 408, 189, 185), (258, 259, 190, 186), (309, 310, 195, 191), (358, 359, 192, 188), (408, 409, 193, 189), (259, 260, 194, 190), (310, 311, 199, 195), (359, 360, 196, 192), (409, 410, 197, 193), (260, 261, 198, 194), (311, 312, 203, 199), (360, 361, 200, 196), (410, 411, 201, 197), (261, 262, 202, 198), (312, 313, 207, 203), (361, 362, 204, 200), (411, 412, 205, 201), (262, 263, 206, 202), (313, 314, 211, 207), (362, 363, 208, 204), (412, 413, 209, 205), (263, 264, 210, 206), (264, 265, 215, 210), (413, 414, 214, 209), (363, 364, 212, 208), (314, 415, 213, 211), (211, 213, 265, 264), (207, 211, 264, 263), (203, 207, 263, 262), (199, 203, 262, 261), (195, 199, 261, 260), (191, 195, 260, 259), (187, 191, 259, 258), (183, 187, 258, 257), (179, 183, 257, 256), (175, 179, 256, 255), (171, 175, 255, 254), (167, 171, 254, 253), (163, 167, 253, 252), (159, 163, 252, 251), (155, 159, 251, 250), (151, 155, 250, 249), (147, 151, 249, 248), (143, 147, 248, 247), (139, 143, 247, 246), (135, 139, 246, 245), (131, 135, 245, 244), (127, 131, 244, 243), (123, 127, 243, 242), (119, 123, 242, 241), (115, 119, 241, 240), (111, 115, 240, 239), (107, 111, 239, 238), (103, 107, 238, 237), (99, 103, 237, 236), (95, 99, 236, 235), (91, 95, 235, 234), (87, 91, 234, 233), (83, 87, 233, 232), (79, 83, 232, 231), (75, 79, 231, 230), (71, 75, 230, 229), (67, 71, 229, 228), (63, 67, 228, 227), (59, 63, 227, 226), (55, 59, 226, 225), (51, 55, 225, 224), (47, 51, 224, 223), (43, 47, 223, 222), (39, 43, 222, 221), (35, 39, 221, 220), (31, 35, 220, 219), (27, 31, 219, 218), (23, 27, 218, 217), (267, 23, 216, 18), (208, 212, 415, 314), (204, 208, 314, 313), (200, 204, 313, 312), (196, 200, 312, 311), (192, 196, 311, 310), (188, 192, 310, 309), (184, 188, 309, 308), (180, 184, 308, 307), (176, 180, 307, 306), (172, 176, 306, 305), (168, 172, 305, 304), (164, 168, 304, 303), (160, 164, 303, 302), (156, 160, 302, 301), (152, 156, 301, 300), (148, 152, 300, 299), (144, 148, 299, 298), (140, 144, 298, 297), (136, 140, 297, 296), (132, 136, 296, 295), (128, 132, 295, 294), (124, 128, 294, 293), (120, 124, 293, 292), (116, 120, 292, 291), (112, 116, 291, 290), (108, 112, 290, 289), (104, 108, 289, 288), (100, 104, 288, 287), (96, 100, 287, 286), (92, 96, 286, 285), (88, 92, 285, 284), (84, 88, 284, 283), (80, 84, 283, 282), (76, 80, 282, 281), (72, 76, 281, 280), (68, 72, 280, 279), (64, 68, 279, 278), (60, 64, 278, 277), (56, 60, 277, 276), (52, 56, 276, 275), (48, 52, 275, 274), (44, 48, 274, 273), (40, 44, 273, 272), (36, 40, 272, 271), (32, 36, 271, 270), (28, 32, 270, 269), (24, 28, 269, 268), (20, 24, 268, 267), (217, 22, 266, 19), (209, 214, 364, 363), (205, 209, 363, 362), (201, 205, 362, 361), (197, 201, 361, 360), (193, 197, 360, 359), (189, 193, 359, 358), (185, 189, 358, 357), (181, 185, 357, 356), (177, 181, 356, 355), (173, 177, 355, 354), (169, 173, 354, 353), (165, 169, 353, 352), (161, 165, 352, 351), (157, 161, 351, 350), (153, 157, 350, 349), (149, 153, 349, 348), (145, 149, 348, 347), (141, 145, 347, 346), (137, 141, 346, 345), (133, 137, 345, 344), (129, 133, 344, 343), (125, 129, 343, 342), (121, 125, 342, 341), (117, 121, 341, 340), (113, 117, 340, 339), (109, 113, 339, 338), (105, 109, 338, 337), (101, 105, 337, 336), (97, 101, 336, 335), (93, 97, 335, 334), (89, 93, 334, 333), (85, 89, 333, 332), (81, 85, 332, 331), (77, 81, 331, 330), (73, 77, 330, 329), (69, 73, 329, 328), (65, 69, 328, 327), (61, 65, 327, 326), (57, 61, 326, 325), (53, 57, 325, 324), (49, 53, 324, 323), (45, 49, 323, 322), (41, 45, 322, 321), (37, 41, 321, 320), (33, 37, 320, 319), (29, 33, 319, 318), (25, 29, 318, 317), (21, 25, 317, 316), (366, 21, 315, 16), (210, 215, 414, 413), (206, 210, 413, 412), (202, 206, 412, 411), (198, 202, 411, 410), (194, 198, 410, 409), (190, 194, 409, 408), (186, 190, 408, 407), (182, 186, 407, 406), (178, 182, 406, 405), (174, 178, 405, 404), (170, 174, 404, 403), (166, 170, 403, 402), (162, 166, 402, 401), (158, 162, 401, 400), (154, 158, 400, 399), (150, 154, 399, 398), (146, 150, 398, 397), (142, 146, 397, 396), (138, 142, 396, 395), (134, 138, 395, 394), (130, 134, 394, 393), (126, 130, 393, 392), (122, 126, 392, 391), (118, 122, 391, 390), (114, 118, 390, 389), (110, 114, 389, 388), (106, 110, 388, 387), (102, 106, 387, 386), (98, 102, 386, 385), (94, 98, 385, 384), (90, 94, 384, 383), (86, 90, 383, 382), (82, 86, 382, 381), (78, 82, 381, 380), (74, 78, 380, 379), (70, 74, 379, 378), (66, 70, 378, 377), (62, 66, 377, 376), (58, 62, 376, 375), (54, 58, 375, 374), (50, 54, 374, 373), (46, 50, 373, 372), (42, 46, 372, 371), (38, 42, 371, 370), (34, 38, 370, 369), (30, 34, 369, 368), (26, 30, 368, 367), (22, 26, 367, 366), (365, 18, 416), (216, 416, 18), (16, 315, 416), (365, 416, 17), (266, 16, 416), (19, 266, 416), (315, 17, 416), (215, 265, 421, 420), (214, 414, 423, 419), (212, 364, 422, 417), (265, 213, 418, 421), (364, 214, 419, 422), (414, 215, 420, 423), (213, 415, 424, 418), (415, 212, 417, 424), (623, 823, 428), (723, 426, 772, 429), (432, 623, 428, 624), (429, 772, 427, 674), (431, 673, 425, 773), (430, 722, 426, 723), (674, 432, 436, 675), (723, 429, 433, 724), (773, 430, 434, 774), (624, 431, 435, 625), (675, 436, 440, 676), (724, 433, 437, 725), (774, 434, 438, 775), (625, 435, 439, 626), (676, 440, 444, 677), (725, 437, 441, 726), (775, 438, 442, 776), (626, 439, 443, 627), (677, 444, 448, 678), (726, 441, 445, 727), (776, 442, 446, 777), (627, 443, 447, 628), (678, 448, 452, 679), (727, 445, 449, 728), (777, 446, 450, 778), (628, 447, 451, 629), (679, 452, 456, 680), (728, 449, 453, 729), (778, 450, 454, 779), (629, 451, 455, 630), (680, 456, 460, 681), (729, 453, 457, 730), (779, 454, 458, 780), (630, 455, 459, 631), (681, 460, 464, 682), (730, 457, 461, 731), (780, 458, 462, 781), (631, 459, 463, 632), (682, 464, 468, 683), (731, 461, 465, 732), (781, 462, 466, 782), (632, 463, 467, 633), (683, 468, 472, 684), (732, 465, 469, 733), (782, 466, 470, 783), (633, 467, 471, 634), (684, 472, 476, 685), (733, 469, 473, 734), (783, 470, 474, 784), (634, 471, 475, 635), (685, 476, 480, 686), (734, 473, 477, 735), (784, 474, 478, 785), (635, 475, 479, 636), (686, 480, 484, 687), (735, 477, 481, 736), (785, 478, 482, 786), (636, 479, 483, 637), (687, 484, 488, 688), (736, 481, 485, 737), (786, 482, 486, 787), (637, 483, 487, 638), (688, 488, 492, 689), (737, 485, 489, 738), (787, 486, 490, 788), (638, 487, 491, 639), (689, 492, 496, 690), (738, 489, 493, 739), (788, 490, 494, 789), (639, 491, 495, 640), (690, 496, 500, 691), (739, 493, 497, 740), (789, 494, 498, 790), (640, 495, 499, 641), (691, 500, 504, 692), (740, 497, 501, 741), (790, 498, 502, 791), (641, 499, 503, 642), (692, 504, 508, 693), (741, 501, 505, 742), (791, 502, 506, 792), (642, 503, 507, 643), (693, 508, 512, 694), (742, 505, 509, 743), (792, 506, 510, 793), (643, 507, 511, 644), (694, 512, 516, 695), (743, 509, 513, 744), (793, 510, 514, 794), (644, 511, 515, 645), (695, 516, 520, 696), (744, 513, 517, 745), (794, 514, 518, 795), (645, 515, 519, 646), (696, 520, 524, 697), (745, 517, 521, 746), (795, 518, 522, 796), (646, 519, 523, 647), (697, 524, 528, 698), (746, 521, 525, 747), (796, 522, 526, 797), (647, 523, 527, 648), (698, 528, 532, 699), (747, 525, 529, 748), (797, 526, 530, 798), (648, 527, 531, 649), (699, 532, 536, 700), (748, 529, 533, 749), (798, 530, 534, 799), (649, 531, 535, 650), (700, 536, 540, 701), (749, 533, 537, 750), (799, 534, 538, 800), (650, 535, 539, 651), (701, 540, 544, 702), (750, 537, 541, 751), (800, 538, 542, 801), (651, 539, 543, 652), (702, 544, 548, 703), (751, 541, 545, 752), (801, 542, 546, 802), (652, 543, 547, 653), (703, 548, 552, 704), (752, 545, 549, 753), (802, 546, 550, 803), (653, 547, 551, 654), (704, 552, 556, 705), (753, 549, 553, 754), (803, 550, 554, 804), (654, 551, 555, 655), (705, 556, 560, 706), (754, 553, 557, 755), (804, 554, 558, 805), (655, 555, 559, 656), (706, 560, 564, 707), (755, 557, 561, 756), (805, 558, 562, 806), (656, 559, 563, 657), (707, 564, 568, 708), (756, 561, 565, 757), (806, 562, 566, 807), (657, 563, 567, 658), (708, 568, 572, 709), (757, 565, 569, 758), (807, 566, 570, 808), (658, 567, 571, 659), (709, 572, 576, 710), (758, 569, 573, 759), (808, 570, 574, 809), (659, 571, 575, 660), (710, 576, 580, 711), (759, 573, 577, 760), (809, 574, 578, 810), (660, 575, 579, 661), (711, 580, 584, 712), (760, 577, 581, 761), (810, 578, 582, 811), (661, 579, 583, 662), (712, 584, 588, 713), (761, 581, 585, 762), (811, 582, 586, 812), (662, 583, 587, 663), (713, 588, 592, 714), (762, 585, 589, 763), (812, 586, 590, 813), (663, 587, 591, 664), (714, 592, 596, 715), (763, 589, 593, 764), (813, 590, 594, 814), (664, 591, 595, 665), (715, 596, 600, 716), (764, 593, 597, 765), (814, 594, 598, 815), (665, 595, 599, 666), (716, 600, 604, 717), (765, 597, 601, 766), (815, 598, 602, 816), (666, 599, 603, 667), (717, 604, 608, 718), (766, 601, 605, 767), (816, 602, 606, 817), (667, 603, 607, 668), (718, 608, 612, 719), (767, 605, 609, 768), (817, 606, 610, 818), (668, 607, 611, 669), (719, 612, 616, 720), (768, 609, 613, 769), (818, 610, 614, 819), (669, 611, 615, 670), (720, 616, 620, 721), (769, 613, 617, 770), (819, 614, 618, 820), (670, 615, 619, 671), (671, 619, 215, 672), (820, 618, 622, 821), (770, 617, 212, 771), (721, 620, 621, 822), (620, 671, 672, 621), (616, 670, 671, 620), (612, 669, 670, 616), (608, 668, 669, 612), (604, 667, 668, 608), (600, 666, 667, 604), (596, 665, 666, 600), (592, 664, 665, 596), (588, 663, 664, 592), (584, 662, 663, 588), (580, 661, 662, 584), (576, 660, 661, 580), (572, 659, 660, 576), (568, 658, 659, 572), (564, 657, 658, 568), (560, 656, 657, 564), (556, 655, 656, 560), (552, 654, 655, 556), (548, 653, 654, 552), (544, 652, 653, 548), (540, 651, 652, 544), (536, 650, 651, 540), (532, 649, 650, 536), (528, 648, 649, 532), (524, 647, 648, 528), (520, 646, 647, 524), (516, 645, 646, 520), (512, 644, 645, 516), (508, 643, 644, 512), (504, 642, 643, 508), (500, 641, 642, 504), (496, 640, 641, 500), (492, 639, 640, 496), (488, 638, 639, 492), (484, 637, 638, 488), (480, 636, 637, 484), (476, 635, 636, 480), (472, 634, 635, 476), (468, 633, 634, 472), (464, 632, 633, 468), (460, 631, 632, 464), (456, 630, 631, 460), (452, 629, 630, 456), (448, 628, 629, 452), (444, 627, 628, 448), (440, 626, 627, 444), (436, 625, 626, 440), (432, 624, 625, 436), (674, 427, 623, 432), (617, 721, 822, 212), (613, 720, 721, 617), (609, 719, 720, 613), (605, 718, 719, 609), (601, 717, 718, 605), (597, 716, 717, 601), (593, 715, 716, 597), (589, 714, 715, 593), (585, 713, 714, 589), (581, 712, 713, 585), (577, 711, 712, 581), (573, 710, 711, 577), (569, 709, 710, 573), (565, 708, 709, 569), (561, 707, 708, 565), (557, 706, 707, 561), (553, 705, 706, 557), (549, 704, 705, 553), (545, 703, 704, 549), (541, 702, 703, 545), (537, 701, 702, 541), (533, 700, 701, 537), (529, 699, 700, 533), (525, 698, 699, 529), (521, 697, 698, 525), (517, 696, 697, 521), (513, 695, 696, 517), (509, 694, 695, 513), (505, 693, 694, 509), (501, 692, 693, 505), (497, 691, 692, 501), (493, 690, 691, 497), (489, 689, 690, 493), (485, 688, 689, 489), (481, 687, 688, 485), (477, 686, 687, 481), (473, 685, 686, 477), (469, 684, 685, 473), (465, 683, 684, 469), (461, 682, 683, 465), (457, 681, 682, 461), (453, 680, 681, 457), (449, 679, 680, 453), (445, 678, 679, 449), (441, 677, 678, 445), (437, 676, 677, 441), (433, 675, 676, 437), (429, 674, 675, 433), (624, 428, 673, 431), (618, 770, 771, 622), (614, 769, 770, 618), (610, 768, 769, 614), (606, 767, 768, 610), (602, 766, 767, 606), (598, 765, 766, 602), (594, 764, 765, 598), (590, 763, 764, 594), (586, 762, 763, 590), (582, 761, 762, 586), (578, 760, 761, 582), (574, 759, 760, 578), (570, 758, 759, 574), (566, 757, 758, 570), (562, 756, 757, 566), (558, 755, 756, 562), (554, 754, 755, 558), (550, 753, 754, 554), (546, 752, 753, 550), (542, 751, 752, 546), (538, 750, 751, 542), (534, 749, 750, 538), (530, 748, 749, 534), (526, 747, 748, 530), (522, 746, 747, 526), (518, 745, 746, 522), (514, 744, 745, 518), (510, 743, 744, 514), (506, 742, 743, 510), (502, 741, 742, 506), (498, 740, 741, 502), (494, 739, 740, 498), (490, 738, 739, 494), (486, 737, 738, 490), (482, 736, 737, 486), (478, 735, 736, 482), (474, 734, 735, 478), (470, 733, 734, 474), (466, 732, 733, 470), (462, 731, 732, 466), (458, 730, 731, 462), (454, 729, 730, 458), (450, 728, 729, 454), (446, 727, 728, 450), (442, 726, 727, 446), (438, 725, 726, 442), (434, 724, 725, 438), (430, 723, 724, 434), (773, 425, 722, 430), (619, 820, 821, 215), (615, 819, 820, 619), (611, 818, 819, 615), (607, 817, 818, 611), (603, 816, 817, 607), (599, 815, 816, 603), (595, 814, 815, 599), (591, 813, 814, 595), (587, 812, 813, 591), (583, 811, 812, 587), (579, 810, 811, 583), (575, 809, 810, 579), (571, 808, 809, 575), (567, 807, 808, 571), (563, 806, 807, 567), (559, 805, 806, 563), (555, 804, 805, 559), (551, 803, 804, 555), (547, 802, 803, 551), (543, 801, 802, 547), (539, 800, 801, 543), (535, 799, 800, 539), (531, 798, 799, 535), (527, 797, 798, 531), (523, 796, 797, 527), (519, 795, 796, 523), (515, 794, 795, 519), (511, 793, 794, 515), (507, 792, 793, 511), (503, 791, 792, 507), (499, 790, 791, 503), (495, 789, 790, 499), (491, 788, 789, 495), (487, 787, 788, 491), (483, 786, 787, 487), (479, 785, 786, 483), (475, 784, 785, 479), (471, 783, 784, 475), (467, 782, 783, 471), (463, 781, 782, 467), (459, 780, 781, 463), (455, 779, 780, 459), (451, 778, 779, 455), (447, 777, 778, 451), (443, 776, 777, 447), (439, 775, 776, 443), (435, 774, 775, 439), (431, 773, 774, 435), (772, 823, 427), (623, 427, 823), (425, 823, 722), (772, 426, 823), (673, 823, 425), (428, 823, 673), (722, 823, 426), (215, 420, 421, 672), (622, 419, 423, 821), (212, 417, 422, 771), (672, 421, 418, 621), (771, 422, 419, 622), (821, 423, 420, 215), (621, 418, 424, 822), (822, 424, 417, 212)])
_uv = me_cube_001.uv_layers.new(name='UVMap')
_uv.uv.foreach_set('vector', [0.375, 0.0, 0.375, 0.25, 0.625, 0.25, 0.625, 0.0, 0.375, 0.25, 0.375, 0.5, 0.625, 0.5, 0.625, 0.25, 0.375, 0.5, 0.375, 0.75, 0.625, 0.75, 0.625, 0.5, 0.625, 0.0, 0.625, 0.0, 0.375, 0.0, 0.375, 0.0, 0.125, 0.5, 0.125, 0.75, 0.375, 0.75, 0.375, 0.5, 0.625, 0.5, 0.625, 0.75, 0.875, 0.75, 0.875, 0.5, 0.625, 0.75, 0.625, 0.75, 0.875, 0.75, 0.875, 0.75, 0.125, 0.75, 0.125, 0.75, 0.375, 0.75, 0.375, 0.75, 0.625, 0.75, 0.625, 0.75, 0.875, 0.75, 0.875, 0.75, 0.375, 0.75, 0.375, 0.75, 0.625, 0.75, 0.625, 0.75, 0.375, 0.75, 0.375, 1.0, 0.625, 1.0, 0.625, 0.75, 0.375, 0.75, 0.375, 0.75, 0.625, 0.75, 0.625, 0.75, 0.125, 0.75, 0.125, 0.75, 0.375, 0.75, 0.375, 0.75, 0.625, 0.0, 0.625, 0.0, 0.375, 0.0, 0.375, 0.0, 0.01852, 0.75, 0.01852, 0.625, 0.0, 0.0, 0.01852, 0.125, 0.01852, 0.0, 0.01852, 0.0, 0.01852, 0.125, 0.01852, 0.75, 0.01852, 0.625, 0.01852, 0.625, 0.01852, 0.75, 0.01852, 1.0, 0.01852, 0.875, 0.01852, 0.875, 0.01852, 1.0, 0.01852, 0.5, 0.01852, 0.375, 0.01852, 0.375, 0.01852, 0.5, 0.01852, 0.25, 0.01852, 0.125, 0.01852, 0.125, 0.01852, 0.25, 0.01852, 0.875, 0.03704, 0.875, 0.03704, 0.75, 0.01852, 0.75, 0.01852, 0.125, 0.03704, 0.125, 0.03704, 0.0, 0.01852, 0.0, 0.01852, 0.375, 0.03704, 0.375, 0.03704, 0.25, 0.01852, 0.25, 0.01852, 0.625, 0.03704, 0.625, 0.03704, 0.5, 0.01852, 0.5, 0.03704, 0.875, 0.05556, 0.875, 0.05556, 0.75, 0.03704, 0.75, 0.03704, 0.125, 0.05556, 0.125, 0.05556, 0.0, 0.03704, 0.0, 0.03704, 0.375, 0.05556, 0.375, 0.05556, 0.25, 0.03704, 0.25, 0.03704, 0.625, 0.05556, 0.625, 0.05556, 0.5, 0.03704, 0.5, 0.05556, 0.875, 0.07407, 0.875, 0.07407, 0.75, 0.05556, 0.75, 0.05556, 0.125, 0.07407, 0.125, 0.07407, 0.0, 0.05556, 0.0, 0.05556, 0.375, 0.07407, 0.375, 0.07407, 0.25, 0.05556, 0.25, 0.05556, 0.625, 0.07407, 0.625, 0.07407, 0.5, 0.05556, 0.5, 0.07407, 0.875, 0.09259, 0.875, 0.09259, 0.75, 0.07407, 0.75, 0.07407, 0.125, 0.09259, 0.125, 0.09259, 0.0, 0.07407, 0.0, 0.07407, 0.375, 0.09259, 0.375, 0.09259, 0.25, 0.07407, 0.25, 0.07407, 0.625, 0.09259, 0.625, 0.09259, 0.5, 0.07407, 0.5, 0.09259, 0.875, 0.1111, 0.875, 0.1111, 0.75, 0.09259, 0.75, 0.09259, 0.125, 0.1111, 0.125, 0.1111, 0.0, 0.09259, 0.0, 0.09259, 0.375, 0.1111, 0.375, 0.1111, 0.25, 0.09259, 0.25, 0.09259, 0.625, 0.1111, 0.625, 0.1111, 0.5, 0.09259, 0.5, 0.1111, 0.875, 0.1296, 0.875, 0.1296, 0.75, 0.1111, 0.75, 0.1111, 0.125, 0.1296, 0.125, 0.1296, 0.0, 0.1111, 0.0, 0.1111, 0.375, 0.1296, 0.375, 0.1296, 0.25, 0.1111, 0.25, 0.1111, 0.625, 0.1296, 0.625, 0.1296, 0.5, 0.1111, 0.5, 0.1296, 0.875, 0.1481, 0.875, 0.1481, 0.75, 0.1296, 0.75, 0.1296, 0.125, 0.1481, 0.125, 0.1481, 0.0, 0.1296, 0.0, 0.1296, 0.375, 0.1481, 0.375, 0.1481, 0.25, 0.1296, 0.25, 0.1296, 0.625, 0.1481, 0.625, 0.1481, 0.5, 0.1296, 0.5, 0.1481, 0.875, 0.1667, 0.875, 0.1667, 0.75, 0.1481, 0.75, 0.1481, 0.125, 0.1667, 0.125, 0.1667, 0.0, 0.1481, 0.0, 0.1481, 0.375, 0.1667, 0.375, 0.1667, 0.25, 0.1481, 0.25, 0.1481, 0.625, 0.1667, 0.625, 0.1667, 0.5, 0.1481, 0.5, 0.1667, 0.875, 0.1852, 0.875, 0.1852, 0.75, 0.1667, 0.75, 0.1667, 0.125, 0.1852, 0.125, 0.1852, 0.0, 0.1667, 0.0, 0.1667, 0.375, 0.1852, 0.375, 0.1852, 0.25, 0.1667, 0.25, 0.1667, 0.625, 0.1852, 0.625, 0.1852, 0.5, 0.1667, 0.5, 0.1852, 0.875, 0.2037, 0.875, 0.2037, 0.75, 0.1852, 0.75, 0.1852, 0.125, 0.2037, 0.125, 0.2037, 0.0, 0.1852, 0.0, 0.1852, 0.375, 0.2037, 0.375, 0.2037, 0.25, 0.1852, 0.25, 0.1852, 0.625, 0.2037, 0.625, 0.2037, 0.5, 0.1852, 0.5, 0.2037, 0.875, 0.2222, 0.875, 0.2222, 0.75, 0.2037, 0.75, 0.2037, 0.125, 0.2222, 0.125, 0.2222, 0.0, 0.2037, 0.0, 0.2037, 0.375, 0.2222, 0.375, 0.2222, 0.25, 0.2037, 0.25, 0.2037, 0.625, 0.2222, 0.625, 0.2222, 0.5, 0.2037, 0.5, 0.2222, 0.875, 0.2407, 0.875, 0.2407, 0.75, 0.2222, 0.75, 0.2222, 0.125, 0.2407, 0.125, 0.2407, 0.0, 0.2222, 0.0, 0.2222, 0.375, 0.2407, 0.375, 0.2407, 0.25, 0.2222, 0.25, 0.2222, 0.625, 0.2407, 0.625, 0.2407, 0.5, 0.2222, 0.5, 0.2407, 0.875, 0.2593, 0.875, 0.2593, 0.75, 0.2407, 0.75, 0.2407, 0.125, 0.2593, 0.125, 0.2593, 0.0, 0.2407, 0.0, 0.2407, 0.375, 0.2593, 0.375, 0.2593, 0.25, 0.2407, 0.25, 0.2407, 0.625, 0.2593, 0.625, 0.2593, 0.5, 0.2407, 0.5, 0.2593, 0.875, 0.2778, 0.875, 0.2778, 0.75, 0.2593, 0.75, 0.2593, 0.125, 0.2778, 0.125, 0.2778, 0.0, 0.2593, 0.0, 0.2593, 0.375, 0.2778, 0.375, 0.2778, 0.25, 0.2593, 0.25, 0.2593, 0.625, 0.2778, 0.625, 0.2778, 0.5, 0.2593, 0.5, 0.2778, 0.875, 0.2963, 0.875, 0.2963, 0.75, 0.2778, 0.75, 0.2778, 0.125, 0.2963, 0.125, 0.2963, 0.0, 0.2778, 0.0, 0.2778, 0.375, 0.2963, 0.375, 0.2963, 0.25, 0.2778, 0.25, 0.2778, 0.625, 0.2963, 0.625, 0.2963, 0.5, 0.2778, 0.5, 0.2963, 0.875, 0.3148, 0.875, 0.3148, 0.75, 0.2963, 0.75, 0.2963, 0.125, 0.3148, 0.125, 0.3148, 0.0, 0.2963, 0.0, 0.2963, 0.375, 0.3148, 0.375, 0.3148, 0.25, 0.2963, 0.25, 0.2963, 0.625, 0.3148, 0.625, 0.3148, 0.5, 0.2963, 0.5, 0.3148, 0.875, 0.3333, 0.875, 0.3333, 0.75, 0.3148, 0.75, 0.3148, 0.125, 0.3333, 0.125, 0.3333, 0.0, 0.3148, 0.0, 0.3148, 0.375, 0.3333, 0.375, 0.3333, 0.25, 0.3148, 0.25, 0.3148, 0.625, 0.3333, 0.625, 0.3333, 0.5, 0.3148, 0.5, 0.3333, 0.875, 0.3519, 0.875, 0.3519, 0.75, 0.3333, 0.75, 0.3333, 0.125, 0.3519, 0.125, 0.3519, 0.0, 0.3333, 0.0, 0.3333, 0.375, 0.3519, 0.375, 0.3519, 0.25, 0.3333, 0.25, 0.3333, 0.625, 0.3519, 0.625, 0.3519, 0.5, 0.3333, 0.5, 0.3519, 0.875, 0.3704, 0.875, 0.3704, 0.75, 0.3519, 0.75, 0.3519, 0.125, 0.3704, 0.125, 0.3704, 0.0, 0.3519, 0.0, 0.3519, 0.375, 0.3704, 0.375, 0.3704, 0.25, 0.3519, 0.25, 0.3519, 0.625, 0.3704, 0.625, 0.3704, 0.5, 0.3519, 0.5, 0.3704, 0.875, 0.3889, 0.875, 0.3889, 0.75, 0.3704, 0.75, 0.3704, 0.125, 0.3889, 0.125, 0.3889, 0.0, 0.3704, 0.0, 0.3704, 0.375, 0.3889, 0.375, 0.3889, 0.25, 0.3704, 0.25, 0.3704, 0.625, 0.3889, 0.625, 0.3889, 0.5, 0.3704, 0.5, 0.3889, 0.875, 0.4074, 0.875, 0.4074, 0.75, 0.3889, 0.75, 0.3889, 0.125, 0.4074, 0.125, 0.4074, 0.0, 0.3889, 0.0, 0.3889, 0.375, 0.4074, 0.375, 0.4074, 0.25, 0.3889, 0.25, 0.3889, 0.625, 0.4074, 0.625, 0.4074, 0.5, 0.3889, 0.5, 0.4074, 0.875, 0.4259, 0.875, 0.4259, 0.75, 0.4074, 0.75, 0.4074, 0.125, 0.4259, 0.125, 0.4259, 0.0, 0.4074, 0.0, 0.4074, 0.375, 0.4259, 0.375, 0.4259, 0.25, 0.4074, 0.25, 0.4074, 0.625, 0.4259, 0.625, 0.4259, 0.5, 0.4074, 0.5, 0.4259, 0.875, 0.4444, 0.875, 0.4444, 0.75, 0.4259, 0.75, 0.4259, 0.125, 0.4444, 0.125, 0.4444, 0.0, 0.4259, 0.0, 0.4259, 0.375, 0.4444, 0.375, 0.4444, 0.25, 0.4259, 0.25, 0.4259, 0.625, 0.4444, 0.625, 0.4444, 0.5, 0.4259, 0.5, 0.4444, 0.875, 0.463, 0.875, 0.463, 0.75, 0.4444, 0.75, 0.4444, 0.125, 0.463, 0.125, 0.463, 0.0, 0.4444, 0.0, 0.4444, 0.375, 0.463, 0.375, 0.463, 0.25, 0.4444, 0.25, 0.4444, 0.625, 0.463, 0.625, 0.463, 0.5, 0.4444, 0.5, 0.463, 0.875, 0.4815, 0.875, 0.4815, 0.75, 0.463, 0.75, 0.463, 0.125, 0.4815, 0.125, 0.4815, 0.0, 0.463, 0.0, 0.463, 0.375, 0.4815, 0.375, 0.4815, 0.25, 0.463, 0.25, 0.463, 0.625, 0.4815, 0.625, 0.4815, 0.5, 0.463, 0.5, 0.4815, 0.875, 0.5, 0.875, 0.5, 0.75, 0.4815, 0.75, 0.4815, 0.125, 0.5, 0.125, 0.5, 0.0, 0.4815, 0.0, 0.4815, 0.375, 0.5, 0.375, 0.5, 0.25, 0.4815, 0.25, 0.4815, 0.625, 0.5, 0.625, 0.5, 0.5, 0.4815, 0.5, 0.5, 0.875, 0.5185, 0.875, 0.5185, 0.75, 0.5, 0.75, 0.5, 0.125, 0.5185, 0.125, 0.5185, 0.0, 0.5, 0.0, 0.5, 0.375, 0.5185, 0.375, 0.5185, 0.25, 0.5, 0.25, 0.5, 0.625, 0.5185, 0.625, 0.5185, 0.5, 0.5, 0.5, 0.5185, 0.875, 0.537, 0.875, 0.537, 0.75, 0.5185, 0.75, 0.5185, 0.125, 0.537, 0.125, 0.537, 0.0, 0.5185, 0.0, 0.5185, 0.375, 0.537, 0.375, 0.537, 0.25, 0.5185, 0.25, 0.5185, 0.625, 0.537, 0.625, 0.537, 0.5, 0.5185, 0.5, 0.537, 0.875, 0.5556, 0.875, 0.5556, 0.75, 0.537, 0.75, 0.537, 0.125, 0.5556, 0.125, 0.5556, 0.0, 0.537, 0.0, 0.537, 0.375, 0.5556, 0.375, 0.5556, 0.25, 0.537, 0.25, 0.537, 0.625, 0.5556, 0.625, 0.5556, 0.5, 0.537, 0.5, 0.5556, 0.875, 0.5741, 0.875, 0.5741, 0.75, 0.5556, 0.75, 0.5556, 0.125, 0.5741, 0.125, 0.5741, 0.0, 0.5556, 0.0, 0.5556, 0.375, 0.5741, 0.375, 0.5741, 0.25, 0.5556, 0.25, 0.5556, 0.625, 0.5741, 0.625, 0.5741, 0.5, 0.5556, 0.5, 0.5741, 0.875, 0.5926, 0.875, 0.5926, 0.75, 0.5741, 0.75, 0.5741, 0.125, 0.5926, 0.125, 0.5926, 0.0, 0.5741, 0.0, 0.5741, 0.375, 0.5926, 0.375, 0.5926, 0.25, 0.5741, 0.25, 0.5741, 0.625, 0.5926, 0.625, 0.5926, 0.5, 0.5741, 0.5, 0.5926, 0.875, 0.6111, 0.875, 0.6111, 0.75, 0.5926, 0.75, 0.5926, 0.125, 0.6111, 0.125, 0.6111, 0.0, 0.5926, 0.0, 0.5926, 0.375, 0.6111, 0.375, 0.6111, 0.25, 0.5926, 0.25, 0.5926, 0.625, 0.6111, 0.625, 0.6111, 0.5, 0.5926, 0.5, 0.6111, 0.875, 0.6296, 0.875, 0.6296, 0.75, 0.6111, 0.75, 0.6111, 0.125, 0.6296, 0.125, 0.6296, 0.0, 0.6111, 0.0, 0.6111, 0.375, 0.6296, 0.375, 0.6296, 0.25, 0.6111, 0.25, 0.6111, 0.625, 0.6296, 0.625, 0.6296, 0.5, 0.6111, 0.5, 0.6296, 0.875, 0.6481, 0.875, 0.6481, 0.75, 0.6296, 0.75, 0.6296, 0.125, 0.6481, 0.125, 0.6481, 0.0, 0.6296, 0.0, 0.6296, 0.375, 0.6481, 0.375, 0.6481, 0.25, 0.6296, 0.25, 0.6296, 0.625, 0.6481, 0.625, 0.6481, 0.5, 0.6296, 0.5, 0.6481, 0.875, 0.6667, 0.875, 0.6667, 0.75, 0.6481, 0.75, 0.6481, 0.125, 0.6667, 0.125, 0.6667, 0.0, 0.6481, 0.0, 0.6481, 0.375, 0.6667, 0.375, 0.6667, 0.25, 0.6481, 0.25, 0.6481, 0.625, 0.6667, 0.625, 0.6667, 0.5, 0.6481, 0.5, 0.6667, 0.875, 0.6852, 0.875, 0.6852, 0.75, 0.6667, 0.75, 0.6667, 0.125, 0.6852, 0.125, 0.6852, 0.0, 0.6667, 0.0, 0.6667, 0.375, 0.6852, 0.375, 0.6852, 0.25, 0.6667, 0.25, 0.6667, 0.625, 0.6852, 0.625, 0.6852, 0.5, 0.6667, 0.5, 0.6852, 0.875, 0.7037, 0.875, 0.7037, 0.75, 0.6852, 0.75, 0.6852, 0.125, 0.7037, 0.125, 0.7037, 0.0, 0.6852, 0.0, 0.6852, 0.375, 0.7037, 0.375, 0.7037, 0.25, 0.6852, 0.25, 0.6852, 0.625, 0.7037, 0.625, 0.7037, 0.5, 0.6852, 0.5, 0.7037, 0.875, 0.7222, 0.875, 0.7222, 0.75, 0.7037, 0.75, 0.7037, 0.125, 0.7222, 0.125, 0.7222, 0.0, 0.7037, 0.0, 0.7037, 0.375, 0.7222, 0.375, 0.7222, 0.25, 0.7037, 0.25, 0.7037, 0.625, 0.7222, 0.625, 0.7222, 0.5, 0.7037, 0.5, 0.7222, 0.875, 0.7407, 0.875, 0.7407, 0.75, 0.7222, 0.75, 0.7222, 0.125, 0.7407, 0.125, 0.7407, 0.0, 0.7222, 0.0, 0.7222, 0.375, 0.7407, 0.375, 0.7407, 0.25, 0.7222, 0.25, 0.7222, 0.625, 0.7407, 0.625, 0.7407, 0.5, 0.7222, 0.5, 0.7407, 0.875, 0.7593, 0.875, 0.7593, 0.75, 0.7407, 0.75, 0.7407, 0.125, 0.7593, 0.125, 0.7593, 0.0, 0.7407, 0.0, 0.7407, 0.375, 0.7593, 0.375, 0.7593, 0.25, 0.7407, 0.25, 0.7407, 0.625, 0.7593, 0.625, 0.7593, 0.5, 0.7407, 0.5, 0.7593, 0.875, 0.7778, 0.875, 0.7778, 0.75, 0.7593, 0.75, 0.7593, 0.125, 0.7778, 0.125, 0.7778, 0.0, 0.7593, 0.0, 0.7593, 0.375, 0.7778, 0.375, 0.7778, 0.25, 0.7593, 0.25, 0.7593, 0.625, 0.7778, 0.625, 0.7778, 0.5, 0.7593, 0.5, 0.7778, 0.875, 0.7963, 0.875, 0.7963, 0.75, 0.7778, 0.75, 0.7778, 0.125, 0.7963, 0.125, 0.7963, 0.0, 0.7778, 0.0, 0.7778, 0.375, 0.7963, 0.375, 0.7963, 0.25, 0.7778, 0.25, 0.7778, 0.625, 0.7963, 0.625, 0.7963, 0.5, 0.7778, 0.5, 0.7963, 0.875, 0.8148, 0.875, 0.8148, 0.75, 0.7963, 0.75, 0.7963, 0.125, 0.8148, 0.125, 0.8148, 0.0, 0.7963, 0.0, 0.7963, 0.375, 0.8148, 0.375, 0.8148, 0.25, 0.7963, 0.25, 0.7963, 0.625, 0.8148, 0.625, 0.8148, 0.5, 0.7963, 0.5, 0.8148, 0.875, 0.8333, 0.875, 0.8333, 0.75, 0.8148, 0.75, 0.8148, 0.125, 0.8333, 0.125, 0.8333, 0.0, 0.8148, 0.0, 0.8148, 0.375, 0.8333, 0.375, 0.8333, 0.25, 0.8148, 0.25, 0.8148, 0.625, 0.8333, 0.625, 0.8333, 0.5, 0.8148, 0.5, 0.8333, 0.875, 0.8519, 0.875, 0.8519, 0.75, 0.8333, 0.75, 0.8333, 0.125, 0.8519, 0.125, 0.8519, 0.0, 0.8333, 0.0, 0.8333, 0.375, 0.8519, 0.375, 0.8519, 0.25, 0.8333, 0.25, 0.8333, 0.625, 0.8519, 0.625, 0.8519, 0.5, 0.8333, 0.5, 0.8519, 0.875, 0.8704, 0.875, 0.8704, 0.75, 0.8519, 0.75, 0.8519, 0.125, 0.8704, 0.125, 0.8704, 0.0, 0.8519, 0.0, 0.8519, 0.375, 0.8704, 0.375, 0.8704, 0.25, 0.8519, 0.25, 0.8519, 0.625, 0.8704, 0.625, 0.8704, 0.5, 0.8519, 0.5, 0.8704, 0.875, 0.8889, 0.875, 0.8889, 0.75, 0.8704, 0.75, 0.8704, 0.125, 0.8889, 0.125, 0.8889, 0.0, 0.8704, 0.0, 0.8704, 0.375, 0.8889, 0.375, 0.8889, 0.25, 0.8704, 0.25, 0.8704, 0.625, 0.8889, 0.625, 0.8889, 0.5, 0.8704, 0.5, 0.8889, 0.625, 0.9074, 0.625, 0.9074, 0.5, 0.8889, 0.5, 0.8889, 0.375, 0.9074, 0.375, 0.9074, 0.25, 0.8889, 0.25, 0.8889, 0.125, 0.9074, 0.125, 0.9074, 0.0, 0.8889, 0.0, 0.8889, 0.875, 0.9074, 0.875, 0.9074, 0.75, 0.8889, 0.75, 0.8889, 0.75, 0.9074, 0.75, 0.9074, 0.625, 0.8889, 0.625, 0.8704, 0.75, 0.8889, 0.75, 0.8889, 0.625, 0.8704, 0.625, 0.8519, 0.75, 0.8704, 0.75, 0.8704, 0.625, 0.8519, 0.625, 0.8333, 0.75, 0.8519, 0.75, 0.8519, 0.625, 0.8333, 0.625, 0.8148, 0.75, 0.8333, 0.75, 0.8333, 0.625, 0.8148, 0.625, 0.7963, 0.75, 0.8148, 0.75, 0.8148, 0.625, 0.7963, 0.625, 0.7778, 0.75, 0.7963, 0.75, 0.7963, 0.625, 0.7778, 0.625, 0.7593, 0.75, 0.7778, 0.75, 0.7778, 0.625, 0.7593, 0.625, 0.7407, 0.75, 0.7593, 0.75, 0.7593, 0.625, 0.7407, 0.625, 0.7222, 0.75, 0.7407, 0.75, 0.7407, 0.625, 0.7222, 0.625, 0.7037, 0.75, 0.7222, 0.75, 0.7222, 0.625, 0.7037, 0.625, 0.6852, 0.75, 0.7037, 0.75, 0.7037, 0.625, 0.6852, 0.625, 0.6667, 0.75, 0.6852, 0.75, 0.6852, 0.625, 0.6667, 0.625, 0.6481, 0.75, 0.6667, 0.75, 0.6667, 0.625, 0.6481, 0.625, 0.6296, 0.75, 0.6481, 0.75, 0.6481, 0.625, 0.6296, 0.625, 0.6111, 0.75, 0.6296, 0.75, 0.6296, 0.625, 0.6111, 0.625, 0.5926, 0.75, 0.6111, 0.75, 0.6111, 0.625, 0.5926, 0.625, 0.5741, 0.75, 0.5926, 0.75, 0.5926, 0.625, 0.5741, 0.625, 0.5556, 0.75, 0.5741, 0.75, 0.5741, 0.625, 0.5556, 0.625, 0.537, 0.75, 0.5556, 0.75, 0.5556, 0.625, 0.537, 0.625, 0.5185, 0.75, 0.537, 0.75, 0.537, 0.625, 0.5185, 0.625, 0.5, 0.75, 0.5185, 0.75, 0.5185, 0.625, 0.5, 0.625, 0.4815, 0.75, 0.5, 0.75, 0.5, 0.625, 0.4815, 0.625, 0.463, 0.75, 0.4815, 0.75, 0.4815, 0.625, 0.463, 0.625, 0.4444, 0.75, 0.463, 0.75, 0.463, 0.625, 0.4444, 0.625, 0.4259, 0.75, 0.4444, 0.75, 0.4444, 0.625, 0.4259, 0.625, 0.4074, 0.75, 0.4259, 0.75, 0.4259, 0.625, 0.4074, 0.625, 0.3889, 0.75, 0.4074, 0.75, 0.4074, 0.625, 0.3889, 0.625, 0.3704, 0.75, 0.3889, 0.75, 0.3889, 0.625, 0.3704, 0.625, 0.3519, 0.75, 0.3704, 0.75, 0.3704, 0.625, 0.3519, 0.625, 0.3333, 0.75, 0.3519, 0.75, 0.3519, 0.625, 0.3333, 0.625, 0.3148, 0.75, 0.3333, 0.75, 0.3333, 0.625, 0.3148, 0.625, 0.2963, 0.75, 0.3148, 0.75, 0.3148, 0.625, 0.2963, 0.625, 0.2778, 0.75, 0.2963, 0.75, 0.2963, 0.625, 0.2778, 0.625, 0.2593, 0.75, 0.2778, 0.75, 0.2778, 0.625, 0.2593, 0.625, 0.2407, 0.75, 0.2593, 0.75, 0.2593, 0.625, 0.2407, 0.625, 0.2222, 0.75, 0.2407, 0.75, 0.2407, 0.625, 0.2222, 0.625, 0.2037, 0.75, 0.2222, 0.75, 0.2222, 0.625, 0.2037, 0.625, 0.1852, 0.75, 0.2037, 0.75, 0.2037, 0.625, 0.1852, 0.625, 0.1667, 0.75, 0.1852, 0.75, 0.1852, 0.625, 0.1667, 0.625, 0.1481, 0.75, 0.1667, 0.75, 0.1667, 0.625, 0.1481, 0.625, 0.1296, 0.75, 0.1481, 0.75, 0.1481, 0.625, 0.1296, 0.625, 0.1111, 0.75, 0.1296, 0.75, 0.1296, 0.625, 0.1111, 0.625, 0.09259, 0.75, 0.1111, 0.75, 0.1111, 0.625, 0.09259, 0.625, 0.07407, 0.75, 0.09259, 0.75, 0.09259, 0.625, 0.07407, 0.625, 0.05556, 0.75, 0.07407, 0.75, 0.07407, 0.625, 0.05556, 0.625, 0.03704, 0.75, 0.05556, 0.75, 0.05556, 0.625, 0.03704, 0.625, 0.01852, 0.75, 0.03704, 0.75, 0.03704, 0.625, 0.01852, 0.625, 0.01852, 0.875, 0.01852, 0.75, 0.01852, 0.75, 0.01852, 0.875, 0.8889, 1.0, 0.9074, 1.0, 0.9074, 0.875, 0.8889, 0.875, 0.8704, 1.0, 0.8889, 1.0, 0.8889, 0.875, 0.8704, 0.875, 0.8519, 1.0, 0.8704, 1.0, 0.8704, 0.875, 0.8519, 0.875, 0.8333, 1.0, 0.8519, 1.0, 0.8519, 0.875, 0.8333, 0.875, 0.8148, 1.0, 0.8333, 1.0, 0.8333, 0.875, 0.8148, 0.875, 0.7963, 1.0, 0.8148, 1.0, 0.8148, 0.875, 0.7963, 0.875, 0.7778, 1.0, 0.7963, 1.0, 0.7963, 0.875, 0.7778, 0.875, 0.7593, 1.0, 0.7778, 1.0, 0.7778, 0.875, 0.7593, 0.875, 0.7407, 1.0, 0.7593, 1.0, 0.7593, 0.875, 0.7407, 0.875, 0.7222, 1.0, 0.7407, 1.0, 0.7407, 0.875, 0.7222, 0.875, 0.7037, 1.0, 0.7222, 1.0, 0.7222, 0.875, 0.7037, 0.875, 0.6852, 1.0, 0.7037, 1.0, 0.7037, 0.875, 0.6852, 0.875, 0.6667, 1.0, 0.6852, 1.0, 0.6852, 0.875, 0.6667, 0.875, 0.6481, 1.0, 0.6667, 1.0, 0.6667, 0.875, 0.6481, 0.875, 0.6296, 1.0, 0.6481, 1.0, 0.6481, 0.875, 0.6296, 0.875, 0.6111, 1.0, 0.6296, 1.0, 0.6296, 0.875, 0.6111, 0.875, 0.5926, 1.0, 0.6111, 1.0, 0.6111, 0.875, 0.5926, 0.875, 0.5741, 1.0, 0.5926, 1.0, 0.5926, 0.875, 0.5741, 0.875, 0.5556, 1.0, 0.5741, 1.0, 0.5741, 0.875, 0.5556, 0.875, 0.537, 1.0, 0.5556, 1.0, 0.5556, 0.875, 0.537, 0.875, 0.5185, 1.0, 0.537, 1.0, 0.537, 0.875, 0.5185, 0.875, 0.5, 1.0, 0.5185, 1.0, 0.5185, 0.875, 0.5, 0.875, 0.4815, 1.0, 0.5, 1.0, 0.5, 0.875, 0.4815, 0.875, 0.463, 1.0, 0.4815, 1.0, 0.4815, 0.875, 0.463, 0.875, 0.4444, 1.0, 0.463, 1.0, 0.463, 0.875, 0.4444, 0.875, 0.4259, 1.0, 0.4444, 1.0, 0.4444, 0.875, 0.4259, 0.875, 0.4074, 1.0, 0.4259, 1.0, 0.4259, 0.875, 0.4074, 0.875, 0.3889, 1.0, 0.4074, 1.0, 0.4074, 0.875, 0.3889, 0.875, 0.3704, 1.0, 0.3889, 1.0, 0.3889, 0.875, 0.3704, 0.875, 0.3519, 1.0, 0.3704, 1.0, 0.3704, 0.875, 0.3519, 0.875, 0.3333, 1.0, 0.3519, 1.0, 0.3519, 0.875, 0.3333, 0.875, 0.3148, 1.0, 0.3333, 1.0, 0.3333, 0.875, 0.3148, 0.875, 0.2963, 1.0, 0.3148, 1.0, 0.3148, 0.875, 0.2963, 0.875, 0.2778, 1.0, 0.2963, 1.0, 0.2963, 0.875, 0.2778, 0.875, 0.2593, 1.0, 0.2778, 1.0, 0.2778, 0.875, 0.2593, 0.875, 0.2407, 1.0, 0.2593, 1.0, 0.2593, 0.875, 0.2407, 0.875, 0.2222, 1.0, 0.2407, 1.0, 0.2407, 0.875, 0.2222, 0.875, 0.2037, 1.0, 0.2222, 1.0, 0.2222, 0.875, 0.2037, 0.875, 0.1852, 1.0, 0.2037, 1.0, 0.2037, 0.875, 0.1852, 0.875, 0.1667, 1.0, 0.1852, 1.0, 0.1852, 0.875, 0.1667, 0.875, 0.1481, 1.0, 0.1667, 1.0, 0.1667, 0.875, 0.1481, 0.875, 0.1296, 1.0, 0.1481, 1.0, 0.1481, 0.875, 0.1296, 0.875, 0.1111, 1.0, 0.1296, 1.0, 0.1296, 0.875, 0.1111, 0.875, 0.09259, 1.0, 0.1111, 1.0, 0.1111, 0.875, 0.09259, 0.875, 0.07407, 1.0, 0.09259, 1.0, 0.09259, 0.875, 0.07407, 0.875, 0.05556, 1.0, 0.07407, 1.0, 0.07407, 0.875, 0.05556, 0.875, 0.03704, 1.0, 0.05556, 1.0, 0.05556, 0.875, 0.03704, 0.875, 0.01852, 1.0, 0.03704, 1.0, 0.03704, 0.875, 0.01852, 0.875, 0.01852, 0.625, 0.01852, 0.5, 0.01852, 0.5, 0.01852, 0.625, 0.8889, 0.25, 0.9074, 0.25, 0.9074, 0.125, 0.8889, 0.125, 0.8704, 0.25, 0.8889, 0.25, 0.8889, 0.125, 0.8704, 0.125, 0.8519, 0.25, 0.8704, 0.25, 0.8704, 0.125, 0.8519, 0.125, 0.8333, 0.25, 0.8519, 0.25, 0.8519, 0.125, 0.8333, 0.125, 0.8148, 0.25, 0.8333, 0.25, 0.8333, 0.125, 0.8148, 0.125, 0.7963, 0.25, 0.8148, 0.25, 0.8148, 0.125, 0.7963, 0.125, 0.7778, 0.25, 0.7963, 0.25, 0.7963, 0.125, 0.7778, 0.125, 0.7593, 0.25, 0.7778, 0.25, 0.7778, 0.125, 0.7593, 0.125, 0.7407, 0.25, 0.7593, 0.25, 0.7593, 0.125, 0.7407, 0.125, 0.7222, 0.25, 0.7407, 0.25, 0.7407, 0.125, 0.7222, 0.125, 0.7037, 0.25, 0.7222, 0.25, 0.7222, 0.125, 0.7037, 0.125, 0.6852, 0.25, 0.7037, 0.25, 0.7037, 0.125, 0.6852, 0.125, 0.6667, 0.25, 0.6852, 0.25, 0.6852, 0.125, 0.6667, 0.125, 0.6481, 0.25, 0.6667, 0.25, 0.6667, 0.125, 0.6481, 0.125, 0.6296, 0.25, 0.6481, 0.25, 0.6481, 0.125, 0.6296, 0.125, 0.6111, 0.25, 0.6296, 0.25, 0.6296, 0.125, 0.6111, 0.125, 0.5926, 0.25, 0.6111, 0.25, 0.6111, 0.125, 0.5926, 0.125, 0.5741, 0.25, 0.5926, 0.25, 0.5926, 0.125, 0.5741, 0.125, 0.5556, 0.25, 0.5741, 0.25, 0.5741, 0.125, 0.5556, 0.125, 0.537, 0.25, 0.5556, 0.25, 0.5556, 0.125, 0.537, 0.125, 0.5185, 0.25, 0.537, 0.25, 0.537, 0.125, 0.5185, 0.125, 0.5, 0.25, 0.5185, 0.25, 0.5185, 0.125, 0.5, 0.125, 0.4815, 0.25, 0.5, 0.25, 0.5, 0.125, 0.4815, 0.125, 0.463, 0.25, 0.4815, 0.25, 0.4815, 0.125, 0.463, 0.125, 0.4444, 0.25, 0.463, 0.25, 0.463, 0.125, 0.4444, 0.125, 0.4259, 0.25, 0.4444, 0.25, 0.4444, 0.125, 0.4259, 0.125, 0.4074, 0.25, 0.4259, 0.25, 0.4259, 0.125, 0.4074, 0.125, 0.3889, 0.25, 0.4074, 0.25, 0.4074, 0.125, 0.3889, 0.125, 0.3704, 0.25, 0.3889, 0.25, 0.3889, 0.125, 0.3704, 0.125, 0.3519, 0.25, 0.3704, 0.25, 0.3704, 0.125, 0.3519, 0.125, 0.3333, 0.25, 0.3519, 0.25, 0.3519, 0.125, 0.3333, 0.125, 0.3148, 0.25, 0.3333, 0.25, 0.3333, 0.125, 0.3148, 0.125, 0.2963, 0.25, 0.3148, 0.25, 0.3148, 0.125, 0.2963, 0.125, 0.2778, 0.25, 0.2963, 0.25, 0.2963, 0.125, 0.2778, 0.125, 0.2593, 0.25, 0.2778, 0.25, 0.2778, 0.125, 0.2593, 0.125, 0.2407, 0.25, 0.2593, 0.25, 0.2593, 0.125, 0.2407, 0.125, 0.2222, 0.25, 0.2407, 0.25, 0.2407, 0.125, 0.2222, 0.125, 0.2037, 0.25, 0.2222, 0.25, 0.2222, 0.125, 0.2037, 0.125, 0.1852, 0.25, 0.2037, 0.25, 0.2037, 0.125, 0.1852, 0.125, 0.1667, 0.25, 0.1852, 0.25, 0.1852, 0.125, 0.1667, 0.125, 0.1481, 0.25, 0.1667, 0.25, 0.1667, 0.125, 0.1481, 0.125, 0.1296, 0.25, 0.1481, 0.25, 0.1481, 0.125, 0.1296, 0.125, 0.1111, 0.25, 0.1296, 0.25, 0.1296, 0.125, 0.1111, 0.125, 0.09259, 0.25, 0.1111, 0.25, 0.1111, 0.125, 0.09259, 0.125, 0.07407, 0.25, 0.09259, 0.25, 0.09259, 0.125, 0.07407, 0.125, 0.05556, 0.25, 0.07407, 0.25, 0.07407, 0.125, 0.05556, 0.125, 0.03704, 0.25, 0.05556, 0.25, 0.05556, 0.125, 0.03704, 0.125, 0.01852, 0.25, 0.03704, 0.25, 0.03704, 0.125, 0.01852, 0.125, 0.01852, 0.375, 0.01852, 0.25, 0.01852, 0.25, 0.01852, 0.375, 0.8889, 0.5, 0.9074, 0.5, 0.9074, 0.375, 0.8889, 0.375, 0.8704, 0.5, 0.8889, 0.5, 0.8889, 0.375, 0.8704, 0.375, 0.8519, 0.5, 0.8704, 0.5, 0.8704, 0.375, 0.8519, 0.375, 0.8333, 0.5, 0.8519, 0.5, 0.8519, 0.375, 0.8333, 0.375, 0.8148, 0.5, 0.8333, 0.5, 0.8333, 0.375, 0.8148, 0.375, 0.7963, 0.5, 0.8148, 0.5, 0.8148, 0.375, 0.7963, 0.375, 0.7778, 0.5, 0.7963, 0.5, 0.7963, 0.375, 0.7778, 0.375, 0.7593, 0.5, 0.7778, 0.5, 0.7778, 0.375, 0.7593, 0.375, 0.7407, 0.5, 0.7593, 0.5, 0.7593, 0.375, 0.7407, 0.375, 0.7222, 0.5, 0.7407, 0.5, 0.7407, 0.375, 0.7222, 0.375, 0.7037, 0.5, 0.7222, 0.5, 0.7222, 0.375, 0.7037, 0.375, 0.6852, 0.5, 0.7037, 0.5, 0.7037, 0.375, 0.6852, 0.375, 0.6667, 0.5, 0.6852, 0.5, 0.6852, 0.375, 0.6667, 0.375, 0.6481, 0.5, 0.6667, 0.5, 0.6667, 0.375, 0.6481, 0.375, 0.6296, 0.5, 0.6481, 0.5, 0.6481, 0.375, 0.6296, 0.375, 0.6111, 0.5, 0.6296, 0.5, 0.6296, 0.375, 0.6111, 0.375, 0.5926, 0.5, 0.6111, 0.5, 0.6111, 0.375, 0.5926, 0.375, 0.5741, 0.5, 0.5926, 0.5, 0.5926, 0.375, 0.5741, 0.375, 0.5556, 0.5, 0.5741, 0.5, 0.5741, 0.375, 0.5556, 0.375, 0.537, 0.5, 0.5556, 0.5, 0.5556, 0.375, 0.537, 0.375, 0.5185, 0.5, 0.537, 0.5, 0.537, 0.375, 0.5185, 0.375, 0.5, 0.5, 0.5185, 0.5, 0.5185, 0.375, 0.5, 0.375, 0.4815, 0.5, 0.5, 0.5, 0.5, 0.375, 0.4815, 0.375, 0.463, 0.5, 0.4815, 0.5, 0.4815, 0.375, 0.463, 0.375, 0.4444, 0.5, 0.463, 0.5, 0.463, 0.375, 0.4444, 0.375, 0.4259, 0.5, 0.4444, 0.5, 0.4444, 0.375, 0.4259, 0.375, 0.4074, 0.5, 0.4259, 0.5, 0.4259, 0.375, 0.4074, 0.375, 0.3889, 0.5, 0.4074, 0.5, 0.4074, 0.375, 0.3889, 0.375, 0.3704, 0.5, 0.3889, 0.5, 0.3889, 0.375, 0.3704, 0.375, 0.3519, 0.5, 0.3704, 0.5, 0.3704, 0.375, 0.3519, 0.375, 0.3333, 0.5, 0.3519, 0.5, 0.3519, 0.375, 0.3333, 0.375, 0.3148, 0.5, 0.3333, 0.5, 0.3333, 0.375, 0.3148, 0.375, 0.2963, 0.5, 0.3148, 0.5, 0.3148, 0.375, 0.2963, 0.375, 0.2778, 0.5, 0.2963, 0.5, 0.2963, 0.375, 0.2778, 0.375, 0.2593, 0.5, 0.2778, 0.5, 0.2778, 0.375, 0.2593, 0.375, 0.2407, 0.5, 0.2593, 0.5, 0.2593, 0.375, 0.2407, 0.375, 0.2222, 0.5, 0.2407, 0.5, 0.2407, 0.375, 0.2222, 0.375, 0.2037, 0.5, 0.2222, 0.5, 0.2222, 0.375, 0.2037, 0.375, 0.1852, 0.5, 0.2037, 0.5, 0.2037, 0.375, 0.1852, 0.375, 0.1667, 0.5, 0.1852, 0.5, 0.1852, 0.375, 0.1667, 0.375, 0.1481, 0.5, 0.1667, 0.5, 0.1667, 0.375, 0.1481, 0.375, 0.1296, 0.5, 0.1481, 0.5, 0.1481, 0.375, 0.1296, 0.375, 0.1111, 0.5, 0.1296, 0.5, 0.1296, 0.375, 0.1111, 0.375, 0.09259, 0.5, 0.1111, 0.5, 0.1111, 0.375, 0.09259, 0.375, 0.07407, 0.5, 0.09259, 0.5, 0.09259, 0.375, 0.07407, 0.375, 0.05556, 0.5, 0.07407, 0.5, 0.07407, 0.375, 0.05556, 0.375, 0.03704, 0.5, 0.05556, 0.5, 0.05556, 0.375, 0.03704, 0.375, 0.01852, 0.5, 0.03704, 0.5, 0.03704, 0.375, 0.01852, 0.375, 0.01852, 1.0, 0.01852, 0.875, 0.0, 0.0, 0.01852, 0.75, 0.0, 0.0, 0.01852, 0.875, 0.01852, 0.375, 0.01852, 0.25, 0.0, 0.0, 0.01852, 1.0, 0.0, 0.0, 0.01852, 0.125, 0.01852, 0.5, 0.01852, 0.375, 0.0, 0.0, 0.01852, 0.625, 0.01852, 0.5, 0.0, 0.0, 0.01852, 0.25, 0.01852, 0.125, 0.0, 0.0, 0.9074, 0.5, 0.9074, 0.625, 0.9074, 0.625, 0.9074, 0.5, 0.9074, 0.25, 0.9074, 0.375, 0.9074, 0.375, 0.9074, 0.25, 0.9074, 0.0, 0.9074, 0.125, 0.9074, 0.125, 0.9074, 0.0, 0.9074, 0.625, 0.9074, 0.75, 0.9074, 0.75, 0.9074, 0.625, 0.9074, 0.125, 0.9074, 0.25, 0.9074, 0.25, 0.9074, 0.125, 0.9074, 0.375, 0.9074, 0.5, 0.9074, 0.5, 0.9074, 0.375, 0.9074, 0.75, 0.9074, 0.875, 0.9074, 0.875, 0.9074, 0.75, 0.9074, 0.875, 0.9074, 1.0, 0.9074, 1.0, 0.9074, 0.875, 0.01852, 0.75, 0.0, 0.0, 0.01852, 0.625, 0.01852, 0.125, 0.01852, 0.125, 0.01852, 0.0, 0.01852, 0.0, 0.01852, 0.75, 0.01852, 0.75, 0.01852, 0.625, 0.01852, 0.625, 0.01852, 1.0, 0.01852, 1.0, 0.01852, 0.875, 0.01852, 0.875, 0.01852, 0.5, 0.01852, 0.5, 0.01852, 0.375, 0.01852, 0.375, 0.01852, 0.25, 0.01852, 0.25, 0.01852, 0.125, 0.01852, 0.125, 0.01852, 0.875, 0.01852, 0.75, 0.03704, 0.75, 0.03704, 0.875, 0.01852, 0.125, 0.01852, 0.0, 0.03704, 0.0, 0.03704, 0.125, 0.01852, 0.375, 0.01852, 0.25, 0.03704, 0.25, 0.03704, 0.375, 0.01852, 0.625, 0.01852, 0.5, 0.03704, 0.5, 0.03704, 0.625, 0.03704, 0.875, 0.03704, 0.75, 0.05556, 0.75, 0.05556, 0.875, 0.03704, 0.125, 0.03704, 0.0, 0.05556, 0.0, 0.05556, 0.125, 0.03704, 0.375, 0.03704, 0.25, 0.05556, 0.25, 0.05556, 0.375, 0.03704, 0.625, 0.03704, 0.5, 0.05556, 0.5, 0.05556, 0.625, 0.05556, 0.875, 0.05556, 0.75, 0.07407, 0.75, 0.07407, 0.875, 0.05556, 0.125, 0.05556, 0.0, 0.07407, 0.0, 0.07407, 0.125, 0.05556, 0.375, 0.05556, 0.25, 0.07407, 0.25, 0.07407, 0.375, 0.05556, 0.625, 0.05556, 0.5, 0.07407, 0.5, 0.07407, 0.625, 0.07407, 0.875, 0.07407, 0.75, 0.09259, 0.75, 0.09259, 0.875, 0.07407, 0.125, 0.07407, 0.0, 0.09259, 0.0, 0.09259, 0.125, 0.07407, 0.375, 0.07407, 0.25, 0.09259, 0.25, 0.09259, 0.375, 0.07407, 0.625, 0.07407, 0.5, 0.09259, 0.5, 0.09259, 0.625, 0.09259, 0.875, 0.09259, 0.75, 0.1111, 0.75, 0.1111, 0.875, 0.09259, 0.125, 0.09259, 0.0, 0.1111, 0.0, 0.1111, 0.125, 0.09259, 0.375, 0.09259, 0.25, 0.1111, 0.25, 0.1111, 0.375, 0.09259, 0.625, 0.09259, 0.5, 0.1111, 0.5, 0.1111, 0.625, 0.1111, 0.875, 0.1111, 0.75, 0.1296, 0.75, 0.1296, 0.875, 0.1111, 0.125, 0.1111, 0.0, 0.1296, 0.0, 0.1296, 0.125, 0.1111, 0.375, 0.1111, 0.25, 0.1296, 0.25, 0.1296, 0.375, 0.1111, 0.625, 0.1111, 0.5, 0.1296, 0.5, 0.1296, 0.625, 0.1296, 0.875, 0.1296, 0.75, 0.1481, 0.75, 0.1481, 0.875, 0.1296, 0.125, 0.1296, 0.0, 0.1481, 0.0, 0.1481, 0.125, 0.1296, 0.375, 0.1296, 0.25, 0.1481, 0.25, 0.1481, 0.375, 0.1296, 0.625, 0.1296, 0.5, 0.1481, 0.5, 0.1481, 0.625, 0.1481, 0.875, 0.1481, 0.75, 0.1667, 0.75, 0.1667, 0.875, 0.1481, 0.125, 0.1481, 0.0, 0.1667, 0.0, 0.1667, 0.125, 0.1481, 0.375, 0.1481, 0.25, 0.1667, 0.25, 0.1667, 0.375, 0.1481, 0.625, 0.1481, 0.5, 0.1667, 0.5, 0.1667, 0.625, 0.1667, 0.875, 0.1667, 0.75, 0.1852, 0.75, 0.1852, 0.875, 0.1667, 0.125, 0.1667, 0.0, 0.1852, 0.0, 0.1852, 0.125, 0.1667, 0.375, 0.1667, 0.25, 0.1852, 0.25, 0.1852, 0.375, 0.1667, 0.625, 0.1667, 0.5, 0.1852, 0.5, 0.1852, 0.625, 0.1852, 0.875, 0.1852, 0.75, 0.2037, 0.75, 0.2037, 0.875, 0.1852, 0.125, 0.1852, 0.0, 0.2037, 0.0, 0.2037, 0.125, 0.1852, 0.375, 0.1852, 0.25, 0.2037, 0.25, 0.2037, 0.375, 0.1852, 0.625, 0.1852, 0.5, 0.2037, 0.5, 0.2037, 0.625, 0.2037, 0.875, 0.2037, 0.75, 0.2222, 0.75, 0.2222, 0.875, 0.2037, 0.125, 0.2037, 0.0, 0.2222, 0.0, 0.2222, 0.125, 0.2037, 0.375, 0.2037, 0.25, 0.2222, 0.25, 0.2222, 0.375, 0.2037, 0.625, 0.2037, 0.5, 0.2222, 0.5, 0.2222, 0.625, 0.2222, 0.875, 0.2222, 0.75, 0.2407, 0.75, 0.2407, 0.875, 0.2222, 0.125, 0.2222, 0.0, 0.2407, 0.0, 0.2407, 0.125, 0.2222, 0.375, 0.2222, 0.25, 0.2407, 0.25, 0.2407, 0.375, 0.2222, 0.625, 0.2222, 0.5, 0.2407, 0.5, 0.2407, 0.625, 0.2407, 0.875, 0.2407, 0.75, 0.2593, 0.75, 0.2593, 0.875, 0.2407, 0.125, 0.2407, 0.0, 0.2593, 0.0, 0.2593, 0.125, 0.2407, 0.375, 0.2407, 0.25, 0.2593, 0.25, 0.2593, 0.375, 0.2407, 0.625, 0.2407, 0.5, 0.2593, 0.5, 0.2593, 0.625, 0.2593, 0.875, 0.2593, 0.75, 0.2778, 0.75, 0.2778, 0.875, 0.2593, 0.125, 0.2593, 0.0, 0.2778, 0.0, 0.2778, 0.125, 0.2593, 0.375, 0.2593, 0.25, 0.2778, 0.25, 0.2778, 0.375, 0.2593, 0.625, 0.2593, 0.5, 0.2778, 0.5, 0.2778, 0.625, 0.2778, 0.875, 0.2778, 0.75, 0.2963, 0.75, 0.2963, 0.875, 0.2778, 0.125, 0.2778, 0.0, 0.2963, 0.0, 0.2963, 0.125, 0.2778, 0.375, 0.2778, 0.25, 0.2963, 0.25, 0.2963, 0.375, 0.2778, 0.625, 0.2778, 0.5, 0.2963, 0.5, 0.2963, 0.625, 0.2963, 0.875, 0.2963, 0.75, 0.3148, 0.75, 0.3148, 0.875, 0.2963, 0.125, 0.2963, 0.0, 0.3148, 0.0, 0.3148, 0.125, 0.2963, 0.375, 0.2963, 0.25, 0.3148, 0.25, 0.3148, 0.375, 0.2963, 0.625, 0.2963, 0.5, 0.3148, 0.5, 0.3148, 0.625, 0.3148, 0.875, 0.3148, 0.75, 0.3333, 0.75, 0.3333, 0.875, 0.3148, 0.125, 0.3148, 0.0, 0.3333, 0.0, 0.3333, 0.125, 0.3148, 0.375, 0.3148, 0.25, 0.3333, 0.25, 0.3333, 0.375, 0.3148, 0.625, 0.3148, 0.5, 0.3333, 0.5, 0.3333, 0.625, 0.3333, 0.875, 0.3333, 0.75, 0.3519, 0.75, 0.3519, 0.875, 0.3333, 0.125, 0.3333, 0.0, 0.3519, 0.0, 0.3519, 0.125, 0.3333, 0.375, 0.3333, 0.25, 0.3519, 0.25, 0.3519, 0.375, 0.3333, 0.625, 0.3333, 0.5, 0.3519, 0.5, 0.3519, 0.625, 0.3519, 0.875, 0.3519, 0.75, 0.3704, 0.75, 0.3704, 0.875, 0.3519, 0.125, 0.3519, 0.0, 0.3704, 0.0, 0.3704, 0.125, 0.3519, 0.375, 0.3519, 0.25, 0.3704, 0.25, 0.3704, 0.375, 0.3519, 0.625, 0.3519, 0.5, 0.3704, 0.5, 0.3704, 0.625, 0.3704, 0.875, 0.3704, 0.75, 0.3889, 0.75, 0.3889, 0.875, 0.3704, 0.125, 0.3704, 0.0, 0.3889, 0.0, 0.3889, 0.125, 0.3704, 0.375, 0.3704, 0.25, 0.3889, 0.25, 0.3889, 0.375, 0.3704, 0.625, 0.3704, 0.5, 0.3889, 0.5, 0.3889, 0.625, 0.3889, 0.875, 0.3889, 0.75, 0.4074, 0.75, 0.4074, 0.875, 0.3889, 0.125, 0.3889, 0.0, 0.4074, 0.0, 0.4074, 0.125, 0.3889, 0.375, 0.3889, 0.25, 0.4074, 0.25, 0.4074, 0.375, 0.3889, 0.625, 0.3889, 0.5, 0.4074, 0.5, 0.4074, 0.625, 0.4074, 0.875, 0.4074, 0.75, 0.4259, 0.75, 0.4259, 0.875, 0.4074, 0.125, 0.4074, 0.0, 0.4259, 0.0, 0.4259, 0.125, 0.4074, 0.375, 0.4074, 0.25, 0.4259, 0.25, 0.4259, 0.375, 0.4074, 0.625, 0.4074, 0.5, 0.4259, 0.5, 0.4259, 0.625, 0.4259, 0.875, 0.4259, 0.75, 0.4444, 0.75, 0.4444, 0.875, 0.4259, 0.125, 0.4259, 0.0, 0.4444, 0.0, 0.4444, 0.125, 0.4259, 0.375, 0.4259, 0.25, 0.4444, 0.25, 0.4444, 0.375, 0.4259, 0.625, 0.4259, 0.5, 0.4444, 0.5, 0.4444, 0.625, 0.4444, 0.875, 0.4444, 0.75, 0.463, 0.75, 0.463, 0.875, 0.4444, 0.125, 0.4444, 0.0, 0.463, 0.0, 0.463, 0.125, 0.4444, 0.375, 0.4444, 0.25, 0.463, 0.25, 0.463, 0.375, 0.4444, 0.625, 0.4444, 0.5, 0.463, 0.5, 0.463, 0.625, 0.463, 0.875, 0.463, 0.75, 0.4815, 0.75, 0.4815, 0.875, 0.463, 0.125, 0.463, 0.0, 0.4815, 0.0, 0.4815, 0.125, 0.463, 0.375, 0.463, 0.25, 0.4815, 0.25, 0.4815, 0.375, 0.463, 0.625, 0.463, 0.5, 0.4815, 0.5, 0.4815, 0.625, 0.4815, 0.875, 0.4815, 0.75, 0.5, 0.75, 0.5, 0.875, 0.4815, 0.125, 0.4815, 0.0, 0.5, 0.0, 0.5, 0.125, 0.4815, 0.375, 0.4815, 0.25, 0.5, 0.25, 0.5, 0.375, 0.4815, 0.625, 0.4815, 0.5, 0.5, 0.5, 0.5, 0.625, 0.5, 0.875, 0.5, 0.75, 0.5185, 0.75, 0.5185, 0.875, 0.5, 0.125, 0.5, 0.0, 0.5185, 0.0, 0.5185, 0.125, 0.5, 0.375, 0.5, 0.25, 0.5185, 0.25, 0.5185, 0.375, 0.5, 0.625, 0.5, 0.5, 0.5185, 0.5, 0.5185, 0.625, 0.5185, 0.875, 0.5185, 0.75, 0.537, 0.75, 0.537, 0.875, 0.5185, 0.125, 0.5185, 0.0, 0.537, 0.0, 0.537, 0.125, 0.5185, 0.375, 0.5185, 0.25, 0.537, 0.25, 0.537, 0.375, 0.5185, 0.625, 0.5185, 0.5, 0.537, 0.5, 0.537, 0.625, 0.537, 0.875, 0.537, 0.75, 0.5556, 0.75, 0.5556, 0.875, 0.537, 0.125, 0.537, 0.0, 0.5556, 0.0, 0.5556, 0.125, 0.537, 0.375, 0.537, 0.25, 0.5556, 0.25, 0.5556, 0.375, 0.537, 0.625, 0.537, 0.5, 0.5556, 0.5, 0.5556, 0.625, 0.5556, 0.875, 0.5556, 0.75, 0.5741, 0.75, 0.5741, 0.875, 0.5556, 0.125, 0.5556, 0.0, 0.5741, 0.0, 0.5741, 0.125, 0.5556, 0.375, 0.5556, 0.25, 0.5741, 0.25, 0.5741, 0.375, 0.5556, 0.625, 0.5556, 0.5, 0.5741, 0.5, 0.5741, 0.625, 0.5741, 0.875, 0.5741, 0.75, 0.5926, 0.75, 0.5926, 0.875, 0.5741, 0.125, 0.5741, 0.0, 0.5926, 0.0, 0.5926, 0.125, 0.5741, 0.375, 0.5741, 0.25, 0.5926, 0.25, 0.5926, 0.375, 0.5741, 0.625, 0.5741, 0.5, 0.5926, 0.5, 0.5926, 0.625, 0.5926, 0.875, 0.5926, 0.75, 0.6111, 0.75, 0.6111, 0.875, 0.5926, 0.125, 0.5926, 0.0, 0.6111, 0.0, 0.6111, 0.125, 0.5926, 0.375, 0.5926, 0.25, 0.6111, 0.25, 0.6111, 0.375, 0.5926, 0.625, 0.5926, 0.5, 0.6111, 0.5, 0.6111, 0.625, 0.6111, 0.875, 0.6111, 0.75, 0.6296, 0.75, 0.6296, 0.875, 0.6111, 0.125, 0.6111, 0.0, 0.6296, 0.0, 0.6296, 0.125, 0.6111, 0.375, 0.6111, 0.25, 0.6296, 0.25, 0.6296, 0.375, 0.6111, 0.625, 0.6111, 0.5, 0.6296, 0.5, 0.6296, 0.625, 0.6296, 0.875, 0.6296, 0.75, 0.6481, 0.75, 0.6481, 0.875, 0.6296, 0.125, 0.6296, 0.0, 0.6481, 0.0, 0.6481, 0.125, 0.6296, 0.375, 0.6296, 0.25, 0.6481, 0.25, 0.6481, 0.375, 0.6296, 0.625, 0.6296, 0.5, 0.6481, 0.5, 0.6481, 0.625, 0.6481, 0.875, 0.6481, 0.75, 0.6667, 0.75, 0.6667, 0.875, 0.6481, 0.125, 0.6481, 0.0, 0.6667, 0.0, 0.6667, 0.125, 0.6481, 0.375, 0.6481, 0.25, 0.6667, 0.25, 0.6667, 0.375, 0.6481, 0.625, 0.6481, 0.5, 0.6667, 0.5, 0.6667, 0.625, 0.6667, 0.875, 0.6667, 0.75, 0.6852, 0.75, 0.6852, 0.875, 0.6667, 0.125, 0.6667, 0.0, 0.6852, 0.0, 0.6852, 0.125, 0.6667, 0.375, 0.6667, 0.25, 0.6852, 0.25, 0.6852, 0.375, 0.6667, 0.625, 0.6667, 0.5, 0.6852, 0.5, 0.6852, 0.625, 0.6852, 0.875, 0.6852, 0.75, 0.7037, 0.75, 0.7037, 0.875, 0.6852, 0.125, 0.6852, 0.0, 0.7037, 0.0, 0.7037, 0.125, 0.6852, 0.375, 0.6852, 0.25, 0.7037, 0.25, 0.7037, 0.375, 0.6852, 0.625, 0.6852, 0.5, 0.7037, 0.5, 0.7037, 0.625, 0.7037, 0.875, 0.7037, 0.75, 0.7222, 0.75, 0.7222, 0.875, 0.7037, 0.125, 0.7037, 0.0, 0.7222, 0.0, 0.7222, 0.125, 0.7037, 0.375, 0.7037, 0.25, 0.7222, 0.25, 0.7222, 0.375, 0.7037, 0.625, 0.7037, 0.5, 0.7222, 0.5, 0.7222, 0.625, 0.7222, 0.875, 0.7222, 0.75, 0.7407, 0.75, 0.7407, 0.875, 0.7222, 0.125, 0.7222, 0.0, 0.7407, 0.0, 0.7407, 0.125, 0.7222, 0.375, 0.7222, 0.25, 0.7407, 0.25, 0.7407, 0.375, 0.7222, 0.625, 0.7222, 0.5, 0.7407, 0.5, 0.7407, 0.625, 0.7407, 0.875, 0.7407, 0.75, 0.7593, 0.75, 0.7593, 0.875, 0.7407, 0.125, 0.7407, 0.0, 0.7593, 0.0, 0.7593, 0.125, 0.7407, 0.375, 0.7407, 0.25, 0.7593, 0.25, 0.7593, 0.375, 0.7407, 0.625, 0.7407, 0.5, 0.7593, 0.5, 0.7593, 0.625, 0.7593, 0.875, 0.7593, 0.75, 0.7778, 0.75, 0.7778, 0.875, 0.7593, 0.125, 0.7593, 0.0, 0.7778, 0.0, 0.7778, 0.125, 0.7593, 0.375, 0.7593, 0.25, 0.7778, 0.25, 0.7778, 0.375, 0.7593, 0.625, 0.7593, 0.5, 0.7778, 0.5, 0.7778, 0.625, 0.7778, 0.875, 0.7778, 0.75, 0.7963, 0.75, 0.7963, 0.875, 0.7778, 0.125, 0.7778, 0.0, 0.7963, 0.0, 0.7963, 0.125, 0.7778, 0.375, 0.7778, 0.25, 0.7963, 0.25, 0.7963, 0.375, 0.7778, 0.625, 0.7778, 0.5, 0.7963, 0.5, 0.7963, 0.625, 0.7963, 0.875, 0.7963, 0.75, 0.8148, 0.75, 0.8148, 0.875, 0.7963, 0.125, 0.7963, 0.0, 0.8148, 0.0, 0.8148, 0.125, 0.7963, 0.375, 0.7963, 0.25, 0.8148, 0.25, 0.8148, 0.375, 0.7963, 0.625, 0.7963, 0.5, 0.8148, 0.5, 0.8148, 0.625, 0.8148, 0.875, 0.8148, 0.75, 0.8333, 0.75, 0.8333, 0.875, 0.8148, 0.125, 0.8148, 0.0, 0.8333, 0.0, 0.8333, 0.125, 0.8148, 0.375, 0.8148, 0.25, 0.8333, 0.25, 0.8333, 0.375, 0.8148, 0.625, 0.8148, 0.5, 0.8333, 0.5, 0.8333, 0.625, 0.8333, 0.875, 0.8333, 0.75, 0.8519, 0.75, 0.8519, 0.875, 0.8333, 0.125, 0.8333, 0.0, 0.8519, 0.0, 0.8519, 0.125, 0.8333, 0.375, 0.8333, 0.25, 0.8519, 0.25, 0.8519, 0.375, 0.8333, 0.625, 0.8333, 0.5, 0.8519, 0.5, 0.8519, 0.625, 0.8519, 0.875, 0.8519, 0.75, 0.8704, 0.75, 0.8704, 0.875, 0.8519, 0.125, 0.8519, 0.0, 0.8704, 0.0, 0.8704, 0.125, 0.8519, 0.375, 0.8519, 0.25, 0.8704, 0.25, 0.8704, 0.375, 0.8519, 0.625, 0.8519, 0.5, 0.8704, 0.5, 0.8704, 0.625, 0.8704, 0.875, 0.8704, 0.75, 0.8889, 0.75, 0.8889, 0.875, 0.8704, 0.125, 0.8704, 0.0, 0.8889, 0.0, 0.8889, 0.125, 0.8704, 0.375, 0.8704, 0.25, 0.8889, 0.25, 0.8889, 0.375, 0.8704, 0.625, 0.8704, 0.5, 0.8889, 0.5, 0.8889, 0.625, 0.8889, 0.625, 0.8889, 0.5, 0.9074, 0.5, 0.9074, 0.625, 0.8889, 0.375, 0.8889, 0.25, 0.9074, 0.25, 0.9074, 0.375, 0.8889, 0.125, 0.8889, 0.0, 0.9074, 0.0, 0.9074, 0.125, 0.8889, 0.875, 0.8889, 0.75, 0.9074, 0.75, 0.9074, 0.875, 0.8889, 0.75, 0.8889, 0.625, 0.9074, 0.625, 0.9074, 0.75, 0.8704, 0.75, 0.8704, 0.625, 0.8889, 0.625, 0.8889, 0.75, 0.8519, 0.75, 0.8519, 0.625, 0.8704, 0.625, 0.8704, 0.75, 0.8333, 0.75, 0.8333, 0.625, 0.8519, 0.625, 0.8519, 0.75, 0.8148, 0.75, 0.8148, 0.625, 0.8333, 0.625, 0.8333, 0.75, 0.7963, 0.75, 0.7963, 0.625, 0.8148, 0.625, 0.8148, 0.75, 0.7778, 0.75, 0.7778, 0.625, 0.7963, 0.625, 0.7963, 0.75, 0.7593, 0.75, 0.7593, 0.625, 0.7778, 0.625, 0.7778, 0.75, 0.7407, 0.75, 0.7407, 0.625, 0.7593, 0.625, 0.7593, 0.75, 0.7222, 0.75, 0.7222, 0.625, 0.7407, 0.625, 0.7407, 0.75, 0.7037, 0.75, 0.7037, 0.625, 0.7222, 0.625, 0.7222, 0.75, 0.6852, 0.75, 0.6852, 0.625, 0.7037, 0.625, 0.7037, 0.75, 0.6667, 0.75, 0.6667, 0.625, 0.6852, 0.625, 0.6852, 0.75, 0.6481, 0.75, 0.6481, 0.625, 0.6667, 0.625, 0.6667, 0.75, 0.6296, 0.75, 0.6296, 0.625, 0.6481, 0.625, 0.6481, 0.75, 0.6111, 0.75, 0.6111, 0.625, 0.6296, 0.625, 0.6296, 0.75, 0.5926, 0.75, 0.5926, 0.625, 0.6111, 0.625, 0.6111, 0.75, 0.5741, 0.75, 0.5741, 0.625, 0.5926, 0.625, 0.5926, 0.75, 0.5556, 0.75, 0.5556, 0.625, 0.5741, 0.625, 0.5741, 0.75, 0.537, 0.75, 0.537, 0.625, 0.5556, 0.625, 0.5556, 0.75, 0.5185, 0.75, 0.5185, 0.625, 0.537, 0.625, 0.537, 0.75, 0.5, 0.75, 0.5, 0.625, 0.5185, 0.625, 0.5185, 0.75, 0.4815, 0.75, 0.4815, 0.625, 0.5, 0.625, 0.5, 0.75, 0.463, 0.75, 0.463, 0.625, 0.4815, 0.625, 0.4815, 0.75, 0.4444, 0.75, 0.4444, 0.625, 0.463, 0.625, 0.463, 0.75, 0.4259, 0.75, 0.4259, 0.625, 0.4444, 0.625, 0.4444, 0.75, 0.4074, 0.75, 0.4074, 0.625, 0.4259, 0.625, 0.4259, 0.75, 0.3889, 0.75, 0.3889, 0.625, 0.4074, 0.625, 0.4074, 0.75, 0.3704, 0.75, 0.3704, 0.625, 0.3889, 0.625, 0.3889, 0.75, 0.3519, 0.75, 0.3519, 0.625, 0.3704, 0.625, 0.3704, 0.75, 0.3333, 0.75, 0.3333, 0.625, 0.3519, 0.625, 0.3519, 0.75, 0.3148, 0.75, 0.3148, 0.625, 0.3333, 0.625, 0.3333, 0.75, 0.2963, 0.75, 0.2963, 0.625, 0.3148, 0.625, 0.3148, 0.75, 0.2778, 0.75, 0.2778, 0.625, 0.2963, 0.625, 0.2963, 0.75, 0.2593, 0.75, 0.2593, 0.625, 0.2778, 0.625, 0.2778, 0.75, 0.2407, 0.75, 0.2407, 0.625, 0.2593, 0.625, 0.2593, 0.75, 0.2222, 0.75, 0.2222, 0.625, 0.2407, 0.625, 0.2407, 0.75, 0.2037, 0.75, 0.2037, 0.625, 0.2222, 0.625, 0.2222, 0.75, 0.1852, 0.75, 0.1852, 0.625, 0.2037, 0.625, 0.2037, 0.75, 0.1667, 0.75, 0.1667, 0.625, 0.1852, 0.625, 0.1852, 0.75, 0.1481, 0.75, 0.1481, 0.625, 0.1667, 0.625, 0.1667, 0.75, 0.1296, 0.75, 0.1296, 0.625, 0.1481, 0.625, 0.1481, 0.75, 0.1111, 0.75, 0.1111, 0.625, 0.1296, 0.625, 0.1296, 0.75, 0.09259, 0.75, 0.09259, 0.625, 0.1111, 0.625, 0.1111, 0.75, 0.07407, 0.75, 0.07407, 0.625, 0.09259, 0.625, 0.09259, 0.75, 0.05556, 0.75, 0.05556, 0.625, 0.07407, 0.625, 0.07407, 0.75, 0.03704, 0.75, 0.03704, 0.625, 0.05556, 0.625, 0.05556, 0.75, 0.01852, 0.75, 0.01852, 0.625, 0.03704, 0.625, 0.03704, 0.75, 0.01852, 0.875, 0.01852, 0.875, 0.01852, 0.75, 0.01852, 0.75, 0.8889, 1.0, 0.8889, 0.875, 0.9074, 0.875, 0.9074, 1.0, 0.8704, 1.0, 0.8704, 0.875, 0.8889, 0.875, 0.8889, 1.0, 0.8519, 1.0, 0.8519, 0.875, 0.8704, 0.875, 0.8704, 1.0, 0.8333, 1.0, 0.8333, 0.875, 0.8519, 0.875, 0.8519, 1.0, 0.8148, 1.0, 0.8148, 0.875, 0.8333, 0.875, 0.8333, 1.0, 0.7963, 1.0, 0.7963, 0.875, 0.8148, 0.875, 0.8148, 1.0, 0.7778, 1.0, 0.7778, 0.875, 0.7963, 0.875, 0.7963, 1.0, 0.7593, 1.0, 0.7593, 0.875, 0.7778, 0.875, 0.7778, 1.0, 0.7407, 1.0, 0.7407, 0.875, 0.7593, 0.875, 0.7593, 1.0, 0.7222, 1.0, 0.7222, 0.875, 0.7407, 0.875, 0.7407, 1.0, 0.7037, 1.0, 0.7037, 0.875, 0.7222, 0.875, 0.7222, 1.0, 0.6852, 1.0, 0.6852, 0.875, 0.7037, 0.875, 0.7037, 1.0, 0.6667, 1.0, 0.6667, 0.875, 0.6852, 0.875, 0.6852, 1.0, 0.6481, 1.0, 0.6481, 0.875, 0.6667, 0.875, 0.6667, 1.0, 0.6296, 1.0, 0.6296, 0.875, 0.6481, 0.875, 0.6481, 1.0, 0.6111, 1.0, 0.6111, 0.875, 0.6296, 0.875, 0.6296, 1.0, 0.5926, 1.0, 0.5926, 0.875, 0.6111, 0.875, 0.6111, 1.0, 0.5741, 1.0, 0.5741, 0.875, 0.5926, 0.875, 0.5926, 1.0, 0.5556, 1.0, 0.5556, 0.875, 0.5741, 0.875, 0.5741, 1.0, 0.537, 1.0, 0.537, 0.875, 0.5556, 0.875, 0.5556, 1.0, 0.5185, 1.0, 0.5185, 0.875, 0.537, 0.875, 0.537, 1.0, 0.5, 1.0, 0.5, 0.875, 0.5185, 0.875, 0.5185, 1.0, 0.4815, 1.0, 0.4815, 0.875, 0.5, 0.875, 0.5, 1.0, 0.463, 1.0, 0.463, 0.875, 0.4815, 0.875, 0.4815, 1.0, 0.4444, 1.0, 0.4444, 0.875, 0.463, 0.875, 0.463, 1.0, 0.4259, 1.0, 0.4259, 0.875, 0.4444, 0.875, 0.4444, 1.0, 0.4074, 1.0, 0.4074, 0.875, 0.4259, 0.875, 0.4259, 1.0, 0.3889, 1.0, 0.3889, 0.875, 0.4074, 0.875, 0.4074, 1.0, 0.3704, 1.0, 0.3704, 0.875, 0.3889, 0.875, 0.3889, 1.0, 0.3519, 1.0, 0.3519, 0.875, 0.3704, 0.875, 0.3704, 1.0, 0.3333, 1.0, 0.3333, 0.875, 0.3519, 0.875, 0.3519, 1.0, 0.3148, 1.0, 0.3148, 0.875, 0.3333, 0.875, 0.3333, 1.0, 0.2963, 1.0, 0.2963, 0.875, 0.3148, 0.875, 0.3148, 1.0, 0.2778, 1.0, 0.2778, 0.875, 0.2963, 0.875, 0.2963, 1.0, 0.2593, 1.0, 0.2593, 0.875, 0.2778, 0.875, 0.2778, 1.0, 0.2407, 1.0, 0.2407, 0.875, 0.2593, 0.875, 0.2593, 1.0, 0.2222, 1.0, 0.2222, 0.875, 0.2407, 0.875, 0.2407, 1.0, 0.2037, 1.0, 0.2037, 0.875, 0.2222, 0.875, 0.2222, 1.0, 0.1852, 1.0, 0.1852, 0.875, 0.2037, 0.875, 0.2037, 1.0, 0.1667, 1.0, 0.1667, 0.875, 0.1852, 0.875, 0.1852, 1.0, 0.1481, 1.0, 0.1481, 0.875, 0.1667, 0.875, 0.1667, 1.0, 0.1296, 1.0, 0.1296, 0.875, 0.1481, 0.875, 0.1481, 1.0, 0.1111, 1.0, 0.1111, 0.875, 0.1296, 0.875, 0.1296, 1.0, 0.09259, 1.0, 0.09259, 0.875, 0.1111, 0.875, 0.1111, 1.0, 0.07407, 1.0, 0.07407, 0.875, 0.09259, 0.875, 0.09259, 1.0, 0.05556, 1.0, 0.05556, 0.875, 0.07407, 0.875, 0.07407, 1.0, 0.03704, 1.0, 0.03704, 0.875, 0.05556, 0.875, 0.05556, 1.0, 0.01852, 1.0, 0.01852, 0.875, 0.03704, 0.875, 0.03704, 1.0, 0.01852, 0.625, 0.01852, 0.625, 0.01852, 0.5, 0.01852, 0.5, 0.8889, 0.25, 0.8889, 0.125, 0.9074, 0.125, 0.9074, 0.25, 0.8704, 0.25, 0.8704, 0.125, 0.8889, 0.125, 0.8889, 0.25, 0.8519, 0.25, 0.8519, 0.125, 0.8704, 0.125, 0.8704, 0.25, 0.8333, 0.25, 0.8333, 0.125, 0.8519, 0.125, 0.8519, 0.25, 0.8148, 0.25, 0.8148, 0.125, 0.8333, 0.125, 0.8333, 0.25, 0.7963, 0.25, 0.7963, 0.125, 0.8148, 0.125, 0.8148, 0.25, 0.7778, 0.25, 0.7778, 0.125, 0.7963, 0.125, 0.7963, 0.25, 0.7593, 0.25, 0.7593, 0.125, 0.7778, 0.125, 0.7778, 0.25, 0.7407, 0.25, 0.7407, 0.125, 0.7593, 0.125, 0.7593, 0.25, 0.7222, 0.25, 0.7222, 0.125, 0.7407, 0.125, 0.7407, 0.25, 0.7037, 0.25, 0.7037, 0.125, 0.7222, 0.125, 0.7222, 0.25, 0.6852, 0.25, 0.6852, 0.125, 0.7037, 0.125, 0.7037, 0.25, 0.6667, 0.25, 0.6667, 0.125, 0.6852, 0.125, 0.6852, 0.25, 0.6481, 0.25, 0.6481, 0.125, 0.6667, 0.125, 0.6667, 0.25, 0.6296, 0.25, 0.6296, 0.125, 0.6481, 0.125, 0.6481, 0.25, 0.6111, 0.25, 0.6111, 0.125, 0.6296, 0.125, 0.6296, 0.25, 0.5926, 0.25, 0.5926, 0.125, 0.6111, 0.125, 0.6111, 0.25, 0.5741, 0.25, 0.5741, 0.125, 0.5926, 0.125, 0.5926, 0.25, 0.5556, 0.25, 0.5556, 0.125, 0.5741, 0.125, 0.5741, 0.25, 0.537, 0.25, 0.537, 0.125, 0.5556, 0.125, 0.5556, 0.25, 0.5185, 0.25, 0.5185, 0.125, 0.537, 0.125, 0.537, 0.25, 0.5, 0.25, 0.5, 0.125, 0.5185, 0.125, 0.5185, 0.25, 0.4815, 0.25, 0.4815, 0.125, 0.5, 0.125, 0.5, 0.25, 0.463, 0.25, 0.463, 0.125, 0.4815, 0.125, 0.4815, 0.25, 0.4444, 0.25, 0.4444, 0.125, 0.463, 0.125, 0.463, 0.25, 0.4259, 0.25, 0.4259, 0.125, 0.4444, 0.125, 0.4444, 0.25, 0.4074, 0.25, 0.4074, 0.125, 0.4259, 0.125, 0.4259, 0.25, 0.3889, 0.25, 0.3889, 0.125, 0.4074, 0.125, 0.4074, 0.25, 0.3704, 0.25, 0.3704, 0.125, 0.3889, 0.125, 0.3889, 0.25, 0.3519, 0.25, 0.3519, 0.125, 0.3704, 0.125, 0.3704, 0.25, 0.3333, 0.25, 0.3333, 0.125, 0.3519, 0.125, 0.3519, 0.25, 0.3148, 0.25, 0.3148, 0.125, 0.3333, 0.125, 0.3333, 0.25, 0.2963, 0.25, 0.2963, 0.125, 0.3148, 0.125, 0.3148, 0.25, 0.2778, 0.25, 0.2778, 0.125, 0.2963, 0.125, 0.2963, 0.25, 0.2593, 0.25, 0.2593, 0.125, 0.2778, 0.125, 0.2778, 0.25, 0.2407, 0.25, 0.2407, 0.125, 0.2593, 0.125, 0.2593, 0.25, 0.2222, 0.25, 0.2222, 0.125, 0.2407, 0.125, 0.2407, 0.25, 0.2037, 0.25, 0.2037, 0.125, 0.2222, 0.125, 0.2222, 0.25, 0.1852, 0.25, 0.1852, 0.125, 0.2037, 0.125, 0.2037, 0.25, 0.1667, 0.25, 0.1667, 0.125, 0.1852, 0.125, 0.1852, 0.25, 0.1481, 0.25, 0.1481, 0.125, 0.1667, 0.125, 0.1667, 0.25, 0.1296, 0.25, 0.1296, 0.125, 0.1481, 0.125, 0.1481, 0.25, 0.1111, 0.25, 0.1111, 0.125, 0.1296, 0.125, 0.1296, 0.25, 0.09259, 0.25, 0.09259, 0.125, 0.1111, 0.125, 0.1111, 0.25, 0.07407, 0.25, 0.07407, 0.125, 0.09259, 0.125, 0.09259, 0.25, 0.05556, 0.25, 0.05556, 0.125, 0.07407, 0.125, 0.07407, 0.25, 0.03704, 0.25, 0.03704, 0.125, 0.05556, 0.125, 0.05556, 0.25, 0.01852, 0.25, 0.01852, 0.125, 0.03704, 0.125, 0.03704, 0.25, 0.01852, 0.375, 0.01852, 0.375, 0.01852, 0.25, 0.01852, 0.25, 0.8889, 0.5, 0.8889, 0.375, 0.9074, 0.375, 0.9074, 0.5, 0.8704, 0.5, 0.8704, 0.375, 0.8889, 0.375, 0.8889, 0.5, 0.8519, 0.5, 0.8519, 0.375, 0.8704, 0.375, 0.8704, 0.5, 0.8333, 0.5, 0.8333, 0.375, 0.8519, 0.375, 0.8519, 0.5, 0.8148, 0.5, 0.8148, 0.375, 0.8333, 0.375, 0.8333, 0.5, 0.7963, 0.5, 0.7963, 0.375, 0.8148, 0.375, 0.8148, 0.5, 0.7778, 0.5, 0.7778, 0.375, 0.7963, 0.375, 0.7963, 0.5, 0.7593, 0.5, 0.7593, 0.375, 0.7778, 0.375, 0.7778, 0.5, 0.7407, 0.5, 0.7407, 0.375, 0.7593, 0.375, 0.7593, 0.5, 0.7222, 0.5, 0.7222, 0.375, 0.7407, 0.375, 0.7407, 0.5, 0.7037, 0.5, 0.7037, 0.375, 0.7222, 0.375, 0.7222, 0.5, 0.6852, 0.5, 0.6852, 0.375, 0.7037, 0.375, 0.7037, 0.5, 0.6667, 0.5, 0.6667, 0.375, 0.6852, 0.375, 0.6852, 0.5, 0.6481, 0.5, 0.6481, 0.375, 0.6667, 0.375, 0.6667, 0.5, 0.6296, 0.5, 0.6296, 0.375, 0.6481, 0.375, 0.6481, 0.5, 0.6111, 0.5, 0.6111, 0.375, 0.6296, 0.375, 0.6296, 0.5, 0.5926, 0.5, 0.5926, 0.375, 0.6111, 0.375, 0.6111, 0.5, 0.5741, 0.5, 0.5741, 0.375, 0.5926, 0.375, 0.5926, 0.5, 0.5556, 0.5, 0.5556, 0.375, 0.5741, 0.375, 0.5741, 0.5, 0.537, 0.5, 0.537, 0.375, 0.5556, 0.375, 0.5556, 0.5, 0.5185, 0.5, 0.5185, 0.375, 0.537, 0.375, 0.537, 0.5, 0.5, 0.5, 0.5, 0.375, 0.5185, 0.375, 0.5185, 0.5, 0.4815, 0.5, 0.4815, 0.375, 0.5, 0.375, 0.5, 0.5, 0.463, 0.5, 0.463, 0.375, 0.4815, 0.375, 0.4815, 0.5, 0.4444, 0.5, 0.4444, 0.375, 0.463, 0.375, 0.463, 0.5, 0.4259, 0.5, 0.4259, 0.375, 0.4444, 0.375, 0.4444, 0.5, 0.4074, 0.5, 0.4074, 0.375, 0.4259, 0.375, 0.4259, 0.5, 0.3889, 0.5, 0.3889, 0.375, 0.4074, 0.375, 0.4074, 0.5, 0.3704, 0.5, 0.3704, 0.375, 0.3889, 0.375, 0.3889, 0.5, 0.3519, 0.5, 0.3519, 0.375, 0.3704, 0.375, 0.3704, 0.5, 0.3333, 0.5, 0.3333, 0.375, 0.3519, 0.375, 0.3519, 0.5, 0.3148, 0.5, 0.3148, 0.375, 0.3333, 0.375, 0.3333, 0.5, 0.2963, 0.5, 0.2963, 0.375, 0.3148, 0.375, 0.3148, 0.5, 0.2778, 0.5, 0.2778, 0.375, 0.2963, 0.375, 0.2963, 0.5, 0.2593, 0.5, 0.2593, 0.375, 0.2778, 0.375, 0.2778, 0.5, 0.2407, 0.5, 0.2407, 0.375, 0.2593, 0.375, 0.2593, 0.5, 0.2222, 0.5, 0.2222, 0.375, 0.2407, 0.375, 0.2407, 0.5, 0.2037, 0.5, 0.2037, 0.375, 0.2222, 0.375, 0.2222, 0.5, 0.1852, 0.5, 0.1852, 0.375, 0.2037, 0.375, 0.2037, 0.5, 0.1667, 0.5, 0.1667, 0.375, 0.1852, 0.375, 0.1852, 0.5, 0.1481, 0.5, 0.1481, 0.375, 0.1667, 0.375, 0.1667, 0.5, 0.1296, 0.5, 0.1296, 0.375, 0.1481, 0.375, 0.1481, 0.5, 0.1111, 0.5, 0.1111, 0.375, 0.1296, 0.375, 0.1296, 0.5, 0.09259, 0.5, 0.09259, 0.375, 0.1111, 0.375, 0.1111, 0.5, 0.07407, 0.5, 0.07407, 0.375, 0.09259, 0.375, 0.09259, 0.5, 0.05556, 0.5, 0.05556, 0.375, 0.07407, 0.375, 0.07407, 0.5, 0.03704, 0.5, 0.03704, 0.375, 0.05556, 0.375, 0.05556, 0.5, 0.01852, 0.5, 0.01852, 0.375, 0.03704, 0.375, 0.03704, 0.5, 0.01852, 1.0, 0.0, 0.0, 0.01852, 0.875, 0.01852, 0.75, 0.01852, 0.875, 0.0, 0.0, 0.01852, 0.375, 0.0, 0.0, 0.01852, 0.25, 0.01852, 1.0, 0.01852, 0.125, 0.0, 0.0, 0.01852, 0.5, 0.0, 0.0, 0.01852, 0.375, 0.01852, 0.625, 0.0, 0.0, 0.01852, 0.5, 0.01852, 0.25, 0.0, 0.0, 0.01852, 0.125, 0.9074, 0.5, 0.9074, 0.5, 0.9074, 0.625, 0.9074, 0.625, 0.9074, 0.25, 0.9074, 0.25, 0.9074, 0.375, 0.9074, 0.375, 0.9074, 0.0, 0.9074, 0.0, 0.9074, 0.125, 0.9074, 0.125, 0.9074, 0.625, 0.9074, 0.625, 0.9074, 0.75, 0.9074, 0.75, 0.9074, 0.125, 0.9074, 0.125, 0.9074, 0.25, 0.9074, 0.25, 0.9074, 0.375, 0.9074, 0.375, 0.9074, 0.5, 0.9074, 0.5, 0.9074, 0.75, 0.9074, 0.75, 0.9074, 0.875, 0.9074, 0.875, 0.9074, 0.875, 0.9074, 0.875, 0.9074, 1.0, 0.9074, 1.0])
me_cube_001.update()

# ---- objects
ob_crossbow = bpy.data.objects.new('Crossbow', me_cube_001)

# ---- transforms, parenting, visibility, modifiers, constraints
ob_crossbow.location = (0.0, 0.0, 0.0)

# ---- collection membership
scene.collection.objects.link(ob_crossbow)

# ---- scene / render settings (as saved in the file)
scene.frame_start = 1; scene.frame_end = 250; scene.frame_set(1)
scene.render.engine = 'BLENDER_EEVEE_NEXT'
bpy.context.view_layer.update()

# ---- added for rendering (the .blend has no active camera and no usable light): camera, sun
cam_auto = bpy.data.cameras.new('AutoCamera')
cam_auto.lens = 50.0
cam_auto.sensor_width = 36.0
cam_auto.clip_end = 1000.0
ob_auto_camera = bpy.data.objects.new('AutoCamera', cam_auto)
scene.collection.objects.link(ob_auto_camera)
ob_auto_camera.location = (0.784922, -1.04866, 0.622234)
ob_auto_camera.rotation_euler = (1.09748, -7.21219e-08, 0.694738)
scene.camera = ob_auto_camera
light_auto_sun = bpy.data.lights.new('AutoSun', 'SUN')
light_auto_sun.energy = 3.0
light_auto_sun.angle = 0.0523599
ob_auto_sun = bpy.data.objects.new('AutoSun', light_auto_sun)
scene.collection.objects.link(ob_auto_sun)
ob_auto_sun.rotation_euler = (0.872665, 0.174533, 0.523599)
bpy.context.view_layer.update()
